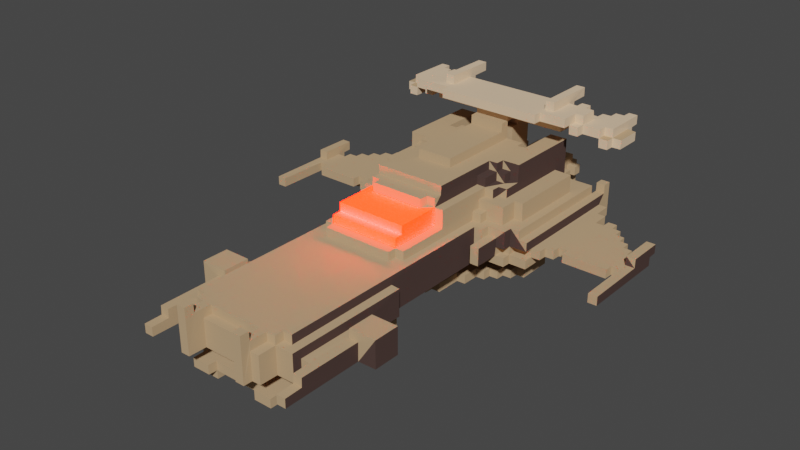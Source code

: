 # Source: vox-ship-blender.blend  (saved by Blender 3.1.7; exported with 4.5.12 LTS)
import bpy
from mathutils import Matrix  # noqa: F401  (used for matrix-valued properties, if any)

bpy.ops.wm.read_factory_settings(use_empty=True)
scene = bpy.context.scene
scene.name = 'Scene'

# ---- collections
col_collection = bpy.data.collections.new('Collection'); scene.collection.children.link(col_collection)
col_ship3_________vox = bpy.data.collections.new('ship3 — копия.vox'); scene.collection.children.link(col_ship3_________vox)

# ---- materials (node trees are filled in below, after node groups)
mat_voxel_mat249 = bpy.data.materials.new('Voxel_mat249')
mat_voxel_mat249.use_transparent_shadow = False
mat_voxel_mat249.diffuse_color = (0.5333, 0.3613, 0.2086, 255.0)
mat_voxel_mat253 = bpy.data.materials.new('Voxel_mat253')
mat_voxel_mat253.use_transparent_shadow = False
mat_voxel_mat253.diffuse_color = (0.08022, 0.05127, 0.04519, 255.0)
mat_voxel_mat250 = bpy.data.materials.new('Voxel_mat250')
mat_voxel_mat250.use_transparent_shadow = False
mat_voxel_mat250.diffuse_color = (0.7913, 0.5776, 0.3864, 255.0)
mat_voxel_mat251 = bpy.data.materials.new('Voxel_mat251')
mat_voxel_mat251.use_transparent_shadow = False
mat_voxel_mat251.diffuse_color = (0.2508, 0.2508, 0.2508, 255.0)
mat_voxel_mat241 = bpy.data.materials.new('Voxel_mat241')
mat_voxel_mat241.use_transparent_shadow = False
mat_voxel_mat241.diffuse_color = (40.46, 0.1661, 0.0, 255.0)

# ---- material node trees

# ---- world
world_world = bpy.data.worlds.new('World'); scene.world = world_world
world_world.use_nodes = True; world_world.node_tree.nodes.clear()
_N = world_world.node_tree.nodes; _L = world_world.node_tree.links
n0 = _N.new('ShaderNodeOutputWorld'); n0.name = 'World Output'; n0.location = (300, 300)
n1 = _N.new('ShaderNodeBackground'); n1.name = 'Background'; n1.location = (10, 300)
n1.inputs[0].default_value = (0.05088, 0.05088, 0.05088, 1.0)
_L.new(n1.outputs[0], n0.inputs[0])
n0.is_active_output = True
world_world.color = (0.05088, 0.05088, 0.05088)
world_world.use_sun_shadow = False
world_world.sun_shadow_jitter_overblur = 0.0

# ---- meshes
me_cube_5855 = bpy.data.meshes.new('Cube.5855')
me_cube_5855.from_pydata([(-26.5, -2.5, -24.5), (-26.5, -1.5, -24.5), (-26.5, -1.53, -34.55), (-26.5, -1.459, -31.46), (-26.5, -1.5, -35.5), (-26.5, -0.5, -31.5), (-26.5, -0.5, -35.5), (-25.5, -2.5, -34.5), (-26.5, -2.5, -34.5), (-25.46, -2.498, -33.54), (-25.5, -1.5, -35.5), (-20.5, -2.5, -38.5), (-19.5, -1.5, -38.5), (-19.5, -2.5, -38.5), (-20.5, -1.5, -38.5), (-18.5, -2.5, -39.5), (-18.5, -1.5, -39.5), (-17.55, -1.5, -39.53), (-17.5, -2.5, -41.5), (-17.54, -2.5, -39.55), (-16.65, -2.501, -37.18), (-17.5, -1.5, -41.5), (-16.54, -2.53, -41.54), (-16.5, 0.5, -43.5), (-16.53, -1.46, -41.54), (-16.5, 0.5, -42.5), (-15.5, 0.5, -42.5), (-16.5, -0.4727, -42.46), (-16.5, -3.5, -43.5), (-15.5, -3.5, -43.5), (-15.48, -3.499, -41.55), (-15.5, -0.4701, -42.45), (-15.49, -0.4701, -41.56), (-15.48, -0.341, -41.51), (-12.5, -3.5, -41.5), (-12.5, 0.5, -41.5), (-25.46, -2.497, -30.47), (-25.5, -2.5, -24.5), (-25.5, -1.545, -34.53), (-25.47, -1.463, -33.54), (-25.47, -1.501, -30.45), (-24.53, -1.5, -30.47), (-25.5, -1.5, -24.5), (-25.45, -1.476, -31.46), (-25.5, -0.5, -35.5), (-25.5, -0.5, -31.5), (-24.55, -2.499, -33.53), (-24.54, -2.498, -30.46), (-24.5, -2.5, -29.5), (-24.5, -2.5, -34.5), (-23.55, -1.501, -34.53), (-24.53, -1.501, -33.54), (-24.5, -1.5, -29.5), (-23.53, -2.498, -34.55), (-22.55, -2.523, -34.54), (-23.5, -1.5, -35.5), (-24.5, -1.5, -34.5), (-19.5, -1.5, -29.5), (-22.5, -3.5, -34.5), (-22.5, -2.5, -36.5), (-23.5, -2.5, -35.5), (-22.54, -2.499, -35.54), (-22.55, -2.523, -31.45), (-22.5, -3.5, -31.5), (-22.5, -1.5, -36.5), (-22.53, -1.501, -35.53), (-21.55, -3.498, -34.53), (-21.55, -2.521, -35.55), (-20.45, -2.527, -31.46), (-21.55, -1.5, -36.53), (-21.5, -3.5, -35.5), (-21.55, -2.56, -34.56), (-21.53, -2.497, -36.55), (-21.5, -2.5, -37.5), (-21.5, -1.5, -37.5), (-20.5, -3.5, -35.5), (-20.5, -3.5, -31.5), (-20.54, -2.501, -37.54), (-20.54, -1.502, -37.54), (-20.47, -2.536, -35.54), (-19.54, -2.522, -32.45), (-19.46, -2.5, -30.46), (-19.5, -2.5, -29.5), (-19.5, -3.5, -33.5), (-19.45, -2.498, -37.53), (-19.55, -2.529, -33.54), (-16.56, -2.559, -32.45), (-19.47, -1.501, -37.55), (-19.46, -1.501, -30.46), (-17.44, -1.501, -35.65), (-18.53, -1.5, -30.47), (-18.55, -3.496, -33.53), (-18.54, -2.498, -37.54), (-18.55, -2.564, -33.56), (-19.5, -3.5, -32.5), (-18.54, -2.499, -30.46), (-18.5, -2.5, -29.5), (-18.5, -1.5, -29.5), (-18.53, -1.501, -37.53), (-18.5, -3.5, -34.5), (-18.55, -2.522, -34.55), (-16.64, -2.497, -28.49), (-17.55, -1.502, -29.47), (-16.54, -3.5, -34.54), (-17.53, -2.5, -29.45), (-17.5, -2.5, -28.5), (-17.5, -1.5, -28.5), (-16.53, -3.499, -32.45), (-16.55, -2.562, -34.56), (-16.52, -2.499, -28.43), (-16.5, -2.5, -27.5), (-16.5, -0.5, -27.5), (-16.65, -1.505, -28.49), (-16.53, -1.498, -28.43), (-15.54, -0.4637, -27.5), (-12.45, -3.497, -40.53), (-14.54, -2.466, -27.47), (-16.5, -1.5, -27.5), (-14.5, -6.5, -30.5), (-14.5, -5.5, -30.5), (-14.5, -5.5, -34.5), (-13.54, -5.501, -30.46), (-13.54, -3.529, -32.45), (-12.54, -3.53, -31.45), (-14.53, -3.499, -27.45), (-14.56, -2.441, -28.45), (-14.55, -1.556, -28.44), (-14.54, -1.537, -27.47), (-14.5, 0.5, -26.5), (-14.54, 0.4998, -27.46), (-13.55, -6.499, -34.53), (-13.54, -6.538, -32.46), (-14.5, -6.5, -34.5), (-13.54, -3.523, -33.55), (-13.55, -2.443, -27.44), (-14.5, -2.5, -26.5), (-13.55, -1.554, -27.44), (-14.5, -1.5, -26.5), (-13.5, -7.5, -33.5), (-13.5, -7.5, -32.5), (-13.53, -5.501, -34.54), (-11.55, -6.499, -35.53), (-13.54, -6.526, -33.55), (-11.54, -6.524, -34.55), (-13.53, -6.5, -30.47), (-12.54, -6.526, -31.45), (-13.5, -6.5, -29.5), (-13.5, -5.5, -35.5), (-13.5, -6.5, -35.5), (-13.5, -5.5, -29.5), (-13.5, -4.5, -32.5), (-13.5, -4.5, -33.5), (-11.54, -3.53, -34.54), (-16.5, -3.5, -27.5), (-14.5, -3.5, -26.5), (-12.54, -3.498, -26.48), (-13.53, -2.482, -26.42), (-13.66, -2.52, -26.49), (-13.5, -2.5, -23.5), (-12.5, -2.535, -25.46), (-13.53, -1.543, -26.46), (-13.54, -0.4683, -26.46), (-12.5, -2.5, -23.5), (-16.5, -3.5, -7.5), (-16.5, -3.5, -4.5), (-16.5, -0.5, -4.5), (-14.54, -1.457, -7.528), (-16.5, -0.5, -7.5), (-14.5, -1.5, -8.5), (-14.53, -3.499, -7.548), (-13.45, -1.47, -7.546), (-14.53, -1.477, -4.463), (-14.5, -1.5, 2.5), (-14.5, -3.5, -8.5), (-14.54, -3.5, -4.458), (-13.46, -1.471, -4.457), (-13.5, -0.5, -7.5), (-13.5, -0.5, -4.5), (-11.53, -3.498, -40.55), (-11.54, 0.5333, -40.53), (-11.5, 0.5, -43.5), (-11.5, -0.5, -45.5), (-10.53, -0.5377, -44.45), (-11.5, 0.5, -44.5), (-11.5, -0.5, -44.5), (-9.471, -0.5479, -46.5), (-11.5, -3.5, -43.5), (-10.53, -0.5452, -45.54), (-10.54, 0.5386, -45.53), (-10.51, 0.6486, -43.51), (-6.542, -3.52, -41.55), (-10.5, -3.5, -46.5), (-9.5, -7.5, -38.5), (-9.5, -6.5, -40.5), (-9.498, -6.529, -38.54), (-9.5, -5.5, -40.5), (-8.548, -5.469, -38.54), (-9.5, -4.5, -38.5), (-8.536, -4.535, -38.5), (-9.457, -2.473, -46.5), (-7.5, -3.5, -46.5), (-10.52, -3.499, -43.55), (-9.448, -2.441, -45.56), (-8.557, -2.444, -45.55), (-9.441, -0.5505, -45.56), (-8.5, -6.5, -41.5), (-8.529, -6.499, -40.54), (-8.5, -5.5, -41.5), (-8.548, -5.503, -40.53), (-7.553, -5.48, -39.55), (-9.539, -3.527, -38.55), (-7.563, -3.563, -38.54), (-8.538, -2.462, -46.5), (-8.535, -0.5353, -46.5), (-8.558, -0.5585, -45.56), (-7.5, -7.5, -39.5), (-7.536, -7.497, -38.54), (-7.543, -6.526, -39.54), (-7.555, -6.554, -38.56), (-6.546, -5.5, -41.53), (-6.551, -5.478, -40.55), (-7.554, -5.438, -38.55), (-7.458, -3.5, -44.52), (-7.539, -3.529, -39.54), (-7.5, 0.5, -46.5), (-7.467, -0.5398, -45.54), (-7.444, -0.5555, -44.56), (-6.463, -0.5379, -44.54), (-6.5, -7.5, -41.5), (-6.537, -7.5, -39.54), (-6.5, -6.5, -42.5), (-6.531, -6.53, -41.54), (-6.554, -6.561, -39.56), (-6.5, -5.5, -42.5), (-6.545, -5.431, -39.55), (-6.5, -4.5, -41.5), (-6.5, -4.548, -40.53), (-6.549, -3.558, -39.56), (-6.475, 0.5479, -44.54), (-4.5, -7.5, -41.5), (-4.5, -5.5, -42.5), (-4.447, -5.476, -40.54), (-4.5, -4.5, -41.5), (-4.5, -6.5, -42.5), (-4.501, -4.529, -40.54), (-4.535, -0.5398, -44.53), (-4.464, -7.499, -39.54), (-3.5, -7.5, -39.5), (-4.467, -6.537, -41.53), (-2.5, -6.5, -41.5), (-4.444, -6.56, -39.55), (-4.459, -5.502, -41.54), (-2.5, -5.5, -41.5), (-4.452, -5.443, -39.56), (-3.468, -3.534, -39.54), (-4.462, -3.565, -39.56), (-4.5, -0.5, -45.5), (-3.5, 1.5, -45.5), (-3.464, -7.497, -38.54), (-1.5, -7.5, -38.5), (-3.463, -6.525, -39.54), (-3.444, -6.561, -38.55), (-1.501, -6.536, -38.54), (-3.45, -5.48, -39.55), (-3.444, -5.442, -38.55), (-2.454, -5.473, -38.55), (-3.431, -3.57, -38.52), (-3.5, -3.5, -46.5), (-3.536, -3.5, -44.54), (-3.53, -0.5378, -45.55), (-4.445, -3.518, -41.55), (-3.5, 0.5, -46.5), (-3.501, 0.5396, -45.54), (-3.557, -0.5559, -44.56), (-2.452, -6.499, -40.53), (-2.472, -5.501, -40.55), (-2.465, -4.534, -38.5), (-2.452, -2.442, -45.56), (-2.464, -0.5345, -46.5), (-2.443, -0.5571, -45.56), (-1.5, -6.5, -40.5), (-1.5, -5.5, -40.5), (-1.5, -4.5, -38.5), (-2.454, -2.472, -46.5), (-1.538, -2.462, -46.5), (-1.557, -2.444, -45.55), (-1.557, -0.5533, -45.56), (-0.5, -3.5, -46.5), (-1.528, -0.5442, -46.5), (-0.5, 0.5, -46.5), (-0.4696, -3.498, -43.55), (-1.46, -3.524, -38.54), (-0.4734, 0.5691, -43.49), (-0.46, -0.5299, -45.54), (0.5, -0.5, -45.5), (-0.473, -0.5479, -44.45), (0.5, -0.5, -44.5), (0.5, 0.5, -43.5), (-12.5, -7.5, -31.5), (-12.56, -6.55, -32.43), (-12.55, -6.497, -29.47), (-12.5, -6.5, -28.5), (-12.53, -5.501, -29.45), (-12.5, -5.5, -28.5), (-11.54, -5.502, -28.46), (-12.54, -4.497, -32.46), (-12.5, -4.5, -31.5), (-12.56, -3.552, -32.44), (-10.55, -3.561, -31.44), (-12.56, -2.556, -26.44), (-12.56, -0.4449, -26.45), (-12.54, 0.5004, -26.47), (-12.53, -0.4666, -25.46), (-11.5, -7.5, -34.5), (-11.53, -7.499, -33.55), (-12.53, -7.498, -32.47), (-11.5, -6.5, -36.5), (-11.56, -6.558, -33.55), (-11.54, -6.498, -28.46), (-11.5, -6.5, -27.5), (-10.56, -6.514, -30.44), (-11.53, -5.501, -35.54), (-11.5, -5.5, -36.5), (-11.5, -4.5, -34.5), (-11.53, -4.499, -33.55), (-10.53, -3.532, -37.55), (-11.56, -3.564, -33.55), (-10.5, -5.5, -37.5), (-10.53, -7.5, -34.55), (-10.53, -6.531, -36.55), (-10.55, -6.56, -31.44), (-10.54, -7.499, -31.46), (-10.54, -5.462, -36.54), (-10.56, -6.558, -34.55), (-10.5, -7.5, -30.5), (-9.562, -6.537, -30.44), (-10.54, -6.498, -27.46), (-11.5, -5.5, -27.5), (-10.53, -5.501, -27.47), (-10.5, -6.5, -25.5), (-9.556, -5.443, -36.55), (-10.5, -4.536, -36.54), (-9.535, -5.501, -25.47), (-10.5, -5.5, -25.5), (-10.53, -4.537, -34.54), (-10.54, -4.528, -31.46), (-10.56, -3.561, -34.56), (-10.55, -3.519, -30.46), (-10.5, -7.5, -37.5), (-9.541, -6.53, -27.45), (-10.54, -5.489, -31.44), (-10.5, -4.5, -37.5), (-9.556, -4.556, -36.56), (-10.5, -4.5, -30.5), (-9.533, -4.499, -30.47), (-9.557, -3.564, -37.55), (-9.554, -3.555, -30.44), (-9.542, -7.499, -37.54), (-9.5, -7.5, -27.5), (-8.541, -6.529, -25.46), (-9.529, -5.463, -37.54), (-8.55, -5.441, -37.56), (-9.535, -4.534, -37.54), (-8.532, -5.464, -30.46), (-9.548, -3.521, -27.45), (-7.554, -4.516, -27.45), (-8.55, -4.525, -30.45), (-9.5, -4.5, -27.5), (-8.559, -3.56, -27.45), (-8.528, -7.499, -27.45), (-8.557, -6.558, -27.44), (-8.56, -5.44, -31.45), (-8.548, -4.558, -31.44), (-7.535, -5.466, -27.46), (-8.555, -4.557, -37.56), (-8.528, -4.499, -27.45), (-8.5, -4.5, -25.5), (-5.825, -7.5, -35.61), (-7.561, -5.445, -30.44), (-7.553, -4.562, -30.45), (-1.465, -7.5, -30.47), (-6.557, -5.442, -27.44), (-6.585, -4.579, -27.47), (-6.543, -4.529, -27.37), (-6.523, -4.54, -20.45), (-7.529, -4.499, -25.45), (-6.55, -7.499, -24.47), (-4.44, -5.445, -27.45), (-4.445, -4.554, -27.44), (-4.473, -4.539, -20.45), (-3.447, -4.523, -27.46), (-9.528, -7.5, -30.45), (-3.453, -4.557, -30.44), (-2.457, -5.481, -30.44), (-3.455, -5.473, -27.45), (-3.443, -5.443, -30.45), (-2.472, -7.5, -27.45), (-2.439, -6.559, -27.45), (-2.448, -5.441, -37.56), (-2.445, -4.563, -31.45), (-2.451, -4.519, -30.46), (-2.444, -4.557, -37.56), (-2.465, -4.499, -27.47), (-2.441, -3.558, -27.44), (-1.467, -7.5, -37.55), (-1.5, -7.5, -27.5), (-1.461, -6.521, -27.45), (-1.469, -5.466, -37.54), (-2.446, -5.438, -31.45), (-0.4455, -5.482, -31.45), (-1.465, -4.534, -37.54), (-0.4658, -4.527, -31.46), (-1.5, -4.5, -27.5), (-1.466, -3.532, -27.47), (-0.5, -7.5, -37.5), (-0.5, -7.5, -30.5), (-1.441, -6.558, -30.44), (-0.4525, -6.521, -30.46), (-0.5, -5.5, -37.5), (-1.452, -5.443, -36.56), (-0.4688, -5.466, -36.54), (-0.5, -4.5, -37.5), (-1.442, -4.558, -36.55), (-0.5012, -4.53, -36.55), (-1.466, -4.498, -30.46), (-0.4681, -3.536, -30.47), (-1.446, -3.556, -37.56), (-1.442, -3.558, -30.44), (-0.4705, -7.497, -34.55), (-0.4703, -7.501, -31.45), (-0.4557, -6.528, -36.53), (-0.4412, -6.558, -34.55), (-0.4424, -6.558, -31.45), (-0.4664, -6.499, -27.47), (0.5, -6.5, -27.5), (0.5, -5.5, -36.5), (0.5, -6.5, -36.5), (-0.4587, -5.502, -27.46), (0.5, -5.5, -27.5), (-0.468, -4.531, -34.54), (0.5, -4.5, -34.5), (-0.4385, -3.56, -31.45), (1.5, -4.5, -31.5), (-0.5, -4.5, -30.5), (-0.4443, -3.561, -34.55), (1.546, -3.52, -31.45), (-12.5, -3.5, -25.5), (-12.45, -0.4604, -25.47), (-12.5, -0.5, -23.5), (-11.55, 0.4989, -25.47), (-13.5, -0.5, -23.5), (-11.53, -3.5, -25.47), (-8.543, -3.527, -25.45), (-11.53, -0.4568, -12.55), (-10.5, -5.5, -14.5), (-7.539, -3.529, -15.55), (-8.546, -3.522, -12.55), (-9.538, -6.499, -25.46), (-6.526, -3.532, -18.46), (-9.5, -6.5, -22.5), (-7.54, -6.523, -24.46), (-10.5, -6.5, -14.5), (-9.5, -5.5, -22.5), (-8.53, -6.5, -22.45), (-8.543, -5.501, -22.47), (-8.5, -7.5, -25.5), (-7.533, -7.498, -25.47), (-7.5, -7.5, -24.5), (-7.555, -6.555, -25.44), (-6.553, -6.554, -24.44), (-8.5, -5.5, -21.5), (-7.565, -3.556, -25.45), (-7.5, -4.5, -20.5), (-7.539, -3.524, -20.45), (-7.5, -4.5, -15.5), (-7.53, -4.498, -12.55), (-6.5, -7.5, -22.5), (-6.545, -6.529, -22.46), (-6.64, -5.502, -21.49), (-6.525, -5.5, -21.43), (-6.5, -5.5, -19.5), (-6.499, -4.545, -19.47), (-6.5, -5.5, -15.5), (-6.533, -5.464, -14.53), (-6.538, -5.536, -14.53), (-6.557, -3.559, -20.45), (-6.5, -4.5, -18.5), (-6.558, -3.563, -15.55), (-5.5, -7.5, -22.5), (-8.5, -6.5, -21.5), (-0.5, -6.5, -14.5), (-4.5, -5.5, -19.5), (-4.5, -4.528, -19.46), (-4.5, -5.5, -15.5), (-4.5, -4.5, -18.5), (-6.5, -4.5, -17.5), (-6.53, -4.537, -15.54), (-4.468, -4.536, -15.54), (-4.469, -3.525, -18.45), (-6.54, -3.525, -17.55), (-4.461, -3.534, -17.53), (-3.452, -7.501, -25.47), (-5.471, -7.498, -24.45), (-5.463, -6.539, -22.45), (-3.5, -7.5, -24.5), (-5.436, -6.554, -24.45), (-3.453, -6.528, -24.46), (-2.46, -6.498, -22.46), (-4.5, -4.5, -17.5), (-4.463, -5.498, -21.46), (-2.5, -5.5, -21.5), (-4.466, -5.545, -14.53), (-4.459, -5.468, -14.53), (-3.5, -4.5, -20.5), (-4.446, -4.557, -10.56), (-4.446, -3.561, -15.55), (-4.446, -3.559, -20.44), (-3.455, -3.529, -15.55), (-3.452, -6.556, -25.44), (-0.5, -5.5, -14.5), (-2.5, -4.5, -25.5), (-3.456, -3.53, -20.46), (-3.453, -4.518, -10.55), (-3.5, -4.5, -15.5), (-3.453, -4.495, -12.53), (-3.447, -3.56, -25.44), (-3.453, -4.499, -25.47), (-2.462, -3.538, -12.54), (-2.454, -6.516, -25.46), (-2.5, -7.5, -25.5), (-2.5, -6.5, -21.5), (-2.467, -5.501, -22.47), (-2.46, -3.519, -25.46), (-1.467, -6.499, -25.47), (-1.5, -6.5, -22.5), (-1.5, -5.5, -22.5), (-1.461, -5.501, -25.46), (-0.5, -5.5, -25.5), (-0.5, -6.5, -25.5), (-0.4658, -5.5, -10.53), (-12.53, -3.5, -8.544), (-9.555, -3.518, -11.56), (-12.54, -1.472, -8.535), (-12.5, -0.5, -12.5), (-12.5, -3.5, -12.5), (-12.5, -0.5, 1.5), (-11.5, -6.5, -6.5), (-11.5, -5.5, -10.5), (-10.45, -6.497, -2.53), (-11.5, -6.5, 0.5), (-11.5, -6.5, -10.5), (-11.5, -6.5, -4.5), (-11.5, -5.5, -6.5), (-10.5, -6.5, -4.5), (-10.47, -5.501, -2.534), (-11.5, -5.5, 0.5), (-11.55, -3.499, -12.53), (-11.5, 0.5, 0.5), (-10.54, -6.5, -10.54), (-10.53, -5.501, -10.53), (-10.5, -5.5, -5.5), (-10.29, -5.5, -7.476), (-10.54, -5.501, -6.461), (-10.5, -5.5, -4.5), (-11.5, -5.5, -4.5), (-9.54, -6.519, -7.455), (-10.53, -6.498, -6.466), (-10.5, -6.5, -5.5), (-9.54, -6.532, 1.545), (-9.546, -3.521, -0.5464), (-9.5, -7.5, -7.5), (-9.5, -7.5, -11.5), (-8.527, -7.497, -7.462), (-9.5, -7.5, -0.5), (-9.552, -6.524, -11.55), (-9.537, -6.499, -5.461), (-9.5, -6.5, -4.5), (-9.534, -5.5, -5.465), (-9.5, -5.5, -4.5), (-9.5, -4.5, -11.5), (-7.541, -4.519, -10.56), (-9.5, -4.5, -7.5), (-9.545, -3.518, -7.458), (-8.5, -7.5, -12.5), (-8.539, -6.536, -12.54), (-2.5, -7.5, -12.5), (-8.53, -7.499, -11.55), (-8.511, -6.518, -2.66), (-7.548, -7.528, -2.457), (-8.528, -7.499, -0.5399), (-8.556, -6.565, -11.55), (-8.553, -6.561, -7.444), (-8.581, -6.488, -4.475), (-8.522, -6.523, -4.418), (-8.564, -6.501, -2.525), (-8.555, -6.561, -0.5556), (-7.543, -5.466, -10.53), (-8.5, -4.5, -12.5), (-8.529, -4.497, -11.55), (-8.547, -4.497, -7.472), (-8.535, -4.499, -0.5342), (-8.557, -3.564, -11.55), (-8.551, -3.548, -7.433), (-8.554, -3.563, -0.5544), (-7.5, -9.5, -2.5), (-2.458, -6.529, -12.55), (-7.562, -6.452, -4.442), (-7.551, -6.439, -2.558), (-7.542, -5.478, -4.469), (-7.53, -5.467, -2.539), (-7.536, -4.53, -2.453), (-7.56, -3.56, -12.55), (-7.5, -9.5, -10.5), (-6.5, -9.5, -2.5), (-7.543, -7.523, -10.55), (-6.437, -7.554, -3.451), (-6.467, -7.534, -2.461), (-6.443, -6.442, -3.442), (-6.443, -6.448, -2.556), (-6.5, -4.652, -3.349), (-6.459, -5.465, -2.499), (-6.551, -5.443, -10.56), (-6.46, -4.529, -2.465), (-7.535, -5.467, -2.465), (-6.569, -4.545, -10.55), (-6.419, -4.543, -3.45), (-3.5, -9.5, -10.5), (-4.539, -7.524, -2.446), (-4.558, -6.448, -3.447), (-4.557, -6.44, -2.555), (-4.533, -5.476, -2.533), (-4.552, -4.56, -3.439), (-4.541, -4.525, -2.456), (-6.471, -9.499, -3.453), (-3.448, -7.522, -10.55), (-4.533, -9.5, -3.465), (-3.468, -7.536, -2.47), (-4.555, -7.555, -3.438), (-4.435, -5.446, -10.55), (-4.524, -5.443, -2.47), (-3.5, -9.5, -2.5), (-4.5, -9.5, -2.5), (-3.452, -6.45, -2.567), (-3.467, -5.47, -4.463), (-3.443, -6.441, -4.443), (-3.449, -5.477, -10.55), (-3.463, -4.54, -2.456), (-3.46, -5.46, -2.501), (-3.446, -3.558, -12.56), (-2.467, -7.499, -11.53), (-2.465, -7.499, -7.466), (-2.478, -7.499, -0.5476), (-2.44, -6.556, -11.56), (-2.445, -6.561, -7.447), (-2.463, -6.467, -4.466), (-2.469, -6.455, -2.527), (-2.467, -6.534, -2.536), (-2.438, -6.557, -0.5491), (-1.5, -5.5, -4.5), (-2.5, -4.5, -12.5), (-2.468, -4.499, -11.53), (-2.465, -4.5, -7.466), (-2.461, -4.498, -0.5406), (-2.535, -4.5, 0.5362), (-2.44, -3.557, -11.56), (-2.442, -3.554, -7.445), (-2.445, -3.562, -0.5522), (-1.453, -6.53, -11.54), (-2.472, -6.532, -4.462), (-1.5, -7.5, -7.5), (-1.454, -6.522, -7.462), (-1.461, -6.5, -5.463), (-1.5, -6.5, -4.5), (-1.5, -4.5, -11.5), (-1.5, -4.5, -7.5), (-1.453, -3.521, -7.461), (-1.5, -7.5, -11.5), (-0.5, -6.5, -5.5), (-1.448, -6.521, -0.5524), (-1.466, -5.501, -5.465), (-0.5, -5.5, -5.5), (-1.454, -3.528, -11.54), (-0.463, -6.499, -10.54), (0.5, -6.5, -10.5), (-0.4597, -6.499, -6.462), (-0.5, -6.5, -4.5), (-0.5461, -6.498, -2.528), (-0.5339, -5.5, -2.532), (0.5, -6.5, 0.5), (0.5, -5.5, -10.5), (0.5, -5.5, -4.5), (-0.5, -5.5, -4.5), (0.5, -5.5, 0.5), (-14.5, -2.5, 4.5), (-14.5, -3.5, 4.5), (-13.5, -3.5, 4.5), (-13.46, -1.502, 0.5351), (-13.48, -3.5, 0.5501), (-13.5, -2.458, 2.528), (-13.5, -2.5, 4.5), (-14.5, -2.47, 2.543), (-13.5, -1.5, 2.5), (-12.54, -3.5, 0.5362), (-10.54, -0.4657, 1.536), (-12.54, -1.473, 0.5381), (-12.5, -3.5, 1.5), (-11.54, -0.4704, 0.5491), (-9.553, -6.518, -0.5498), (-10.54, -6.497, 0.5408), (-10.5, -6.5, 2.5), (-10.53, -5.5, 0.5337), (-10.53, -3.498, 1.547), (-10.5, -3.5, 3.5), (-10.5, -0.5, 3.5), (-10.56, -0.4366, 0.5487), (-10.53, 0.4991, 0.5479), (-10.5, 0.5, 1.5), (-9.55, -3.519, 1.549), (-9.535, -3.497, 3.536), (-9.562, -0.4415, 1.55), (-9.528, 0.4998, 1.548), (-9.53, -0.4585, 3.542), (-9.5, -7.5, 1.5), (-8.463, -6.535, 1.536), (-8.5, -6.5, 2.5), (-10.5, -5.5, 2.5), (-8.5, -5.5, 2.5), (-9.5, -4.5, -0.5), (-9.5, -3.5, 4.5), (-9.5, 1.5, 4.5), (-8.5, 1.5, 4.5), (-8.471, -7.499, 0.5492), (-8.5, -7.5, 1.5), (-8.435, -6.553, 0.5497), (-9.5, -4.5, 1.5), (-8.47, -4.499, 0.5494), (-8.5, -4.5, 1.5), (-8.465, -3.526, 1.543), (-8.438, -3.561, 0.5475), (-8.5, -3.5, 4.5), (-8.477, 0.4982, 1.548), (-8.47, -0.4557, 2.543), (-8.44, -0.4413, 1.552), (-8.464, -5.501, 1.536), (-2.53, -0.4518, 2.542), (-8.459, -3.5, 2.538), (-2.545, -3.499, 2.53), (-2.537, -3.527, 1.55), (-2.535, -7.499, 0.5362), (-2.536, -6.534, 1.536), (-2.556, -6.558, 0.5578), (-2.5, -6.5, 2.5), (-2.528, -5.501, 1.546), (-2.5, -5.5, 2.5), (-2.558, -3.552, 0.5606), (-2.5, -3.5, 4.5), (-2.5, 1.5, 4.5), (-1.5, 1.5, 4.5), (-2.559, -0.4498, 1.561), (-2.5, 0.5384, 3.458), (-1.5, -7.5, 1.5), (-1.5, -7.5, -0.5), (-1.465, -6.532, 1.535), (-2.5, -7.5, 1.5), (-0.5, -6.5, 2.5), (-0.5, -5.5, 2.5), (-1.454, -3.522, 1.541), (-2.5, -4.5, 1.5), (-1.5, -4.5, -0.5), (-1.5, -3.5, 4.5), (-0.4712, -6.498, 0.5451), (-1.5, -4.5, 1.5), (-1.46, -3.499, 3.537), (-1.461, 0.499, 1.539), (-0.4644, -0.4658, 1.54), (-1.473, -0.4501, 3.538), (-1.446, -0.4418, 1.554), (-0.4546, -5.5, 0.5275), (-0.4534, -3.498, 1.528), (1.5, -3.5, 1.5), (-0.5, -3.5, 3.5), (-0.5, -0.5, 3.5), (-0.4483, -0.4385, 0.5543), (-0.4615, 0.4989, 0.5381), (-19.5, 7.5, -42.5), (-18.53, 6.501, -42.55), (-19.5, 6.5, -39.5), (-19.5, 7.5, -39.5), (-19.5, 6.5, -42.5), (-18.54, 7.537, -39.47), (-18.5, 7.5, -44.5), (-18.5, 7.464, -43.54), (-18.5, 8.5, -39.5), (-17.54, 7.536, -38.5), (-18.5, 6.5, -38.5), (-18.53, 7.54, -42.54), (-17.5, 6.5, -43.5), (-18.5, 7.5, -38.5), (-17.5, 6.5, -38.5), (-17.5, 7.5, -44.5), (-18.5, 6.5, -43.5), (-17.56, 7.556, -39.44), (-17.54, 8.497, -39.46), (-18.5, 8.5, -44.5), (-17.5, 8.5, -44.5), (-18.54, 6.502, -39.46), (-17.46, 7.463, -43.54), (-17.46, 8.5, -43.54), (-16.5, 8.5, -43.5), (-16.5, 7.5, -43.5), (-17.45, 7.482, -38.5), (-15.54, 8.531, -38.47), (-17.5, 8.5, -38.5), (-15.5, 0.5, -43.5), (-16.46, 8.498, -42.54), (-16.46, 7.5, -42.54), (-15.5, 7.5, -42.5), (-15.54, 8.518, -40.55), (-15.45, 8.497, -41.52), (-15.47, 7.501, -41.55), (-15.53, 7.502, -38.45), (-15.5, 8.5, -42.5), (-15.5, 9.5, -40.5), (-15.5, 9.5, -38.5), (-14.54, 9.498, -38.46), (-15.5, 0.5, -41.5), (-12.53, 0.533, -40.53), (-14.5, 2.5, -38.5), (-14.5, 7.5, -41.5), (-14.54, 8.527, -41.5), (-14.45, 8.466, -41.5), (-14.56, 8.556, -40.56), (-14.5, 9.5, -41.5), (-14.53, 9.497, -40.55), (-14.49, 8.473, -37.45), (-14.56, 8.555, -38.45), (-13.5, 8.5, -41.5), (-13.53, 0.5299, -39.54), (-13.56, 0.5578, -38.56), (-13.55, 8.479, -39.55), (-13.55, 8.473, -37.46), (-13.5, 9.5, -41.5), (-13.53, 1.533, -38.53), (-13.5, 1.5, -39.5), (-13.5, 7.5, -39.5), (-13.46, 8.502, -40.54), (-12.54, 8.504, -40.53), (-13.46, 9.497, -40.54), (-15.5, 0.5, -27.5), (-15.5, 7.5, -37.5), (-14.54, 8.532, -37.47), (-14.53, 0.5374, -38.53), (-14.55, 0.525, -29.45), (-14.5, 2.5, -29.5), (-15.5, 8.5, -37.5), (-14.5, 7.5, -37.5), (-13.56, 0.5513, -29.44), (-14.5, 8.5, -36.5), (-14.5, 9.5, -36.5), (-13.54, 0.5295, -27.46), (-13.53, 2.498, -29.45), (-13.5, 2.5, -27.5), (-11.54, 8.501, -36.47), (-12.47, 0.5361, -40.53), (-12.56, 0.5591, -39.55), (-12.53, 1.538, -39.55), (-10.5, 1.574, -40.52), (-12.55, 1.554, -38.56), (-12.5, 5.5, -40.5), (-12.52, 2.552, -38.54), (-12.5, 8.5, -41.5), (-12.5, 9.467, -41.53), (-12.5, 9.5, -43.5), (-12.52, 9.554, -40.55), (-12.54, 9.533, -37.45), (-11.5, 9.5, -43.5), (-12.5, 10.5, -43.5), (-11.45, 8.503, -40.53), (-11.5, 8.5, -41.5), (-11.42, 8.5, -40.18), (-11.5, 9.458, -41.54), (-11.5, 10.5, -43.5), (-11.48, 9.545, -40.53), (-11.5, 0.5, -45.5), (-10.5, 1.5, -45.5), (-10.53, 0.5382, -44.46), (-10.57, 0.5275, -43.5), (-10.5, 1.5, -42.5), (-10.56, 0.5584, -40.56), (-10.49, 1.508, -40.65), (-10.44, 1.555, -38.56), (-10.5, 5.5, -40.5), (-10.47, 3.537, -38.54), (-7.527, 8.466, -40.5), (-10.5, 0.5, -46.5), (-9.464, 0.5287, -45.55), (-10.54, 0.5239, -42.55), (-9.559, 0.5541, -43.44), (-9.55, 0.5589, -42.56), (-9.565, 1.521, -42.53), (-9.5, 1.5, -45.5), (-9.499, 1.525, -44.57), (-10.5, 1.5, -43.5), (-9.535, 1.545, -43.46), (-9.539, 1.533, -39.53), (-9.558, 1.551, -38.56), (-9.536, 3.523, -37.55), (-9.446, 0.5606, -44.56), (-7.563, 0.5531, -44.55), (-6.455, 1.526, -42.46), (-9.531, 1.538, -42.47), (-9.494, 1.649, -44.51), (-9.5, 2.5, -44.5), (-9.5, 2.5, -42.5), (-6.5, 2.5, -42.5), (-9.5, 3.5, -39.5), (-9.53, 3.499, -38.55), (-7.551, 7.474, -38.46), (-7.55, 2.451, -39.53), (-6.5, 2.5, -44.5), (-7.5, 0.523, -45.57), (-7.492, 0.6485, -45.51), (-6.5, -0.5, -45.5), (-6.5, 1.5, -45.5), (-7.5, 1.5, -45.5), (-7.535, 1.543, -44.53), (-7.53, 3.528, -39.55), (-7.519, 7.452, -39.56), (-7.498, 6.53, -38.45), (-7.558, 8.441, -39.55), (-6.438, 0.5472, -42.56), (-6.477, 1.538, -42.54), (-6.502, 1.53, -44.55), (-7.5, 2.5, -40.5), (-6.459, 6.545, -38.47), (-3.462, 7.471, -38.47), (-4.557, 0.5644, -42.55), (-3.5, 2.5, -40.5), (-4.527, 0.5401, -44.55), (-4.577, 1.522, -42.49), (-4.506, 1.669, -42.53), (-4.5, 1.5, -45.5), (-4.5, 1.539, -44.54), (-4.54, 6.539, -38.47), (-3.445, 0.5554, -44.56), (-3.46, 1.54, -44.53), (-1.565, 0.548, -44.55), (-0.5055, 1.515, -40.58), (-4.5, 2.5, -42.5), (-3.452, 2.462, -39.53), (-3.477, 3.526, -39.55), (-1.5, 3.5, -39.5), (-3.442, 3.558, -37.56), (-3.463, 7.46, -39.54), (2.5, 7.5, -39.5), (-3.463, 8.464, -40.5), (-3.445, 8.443, -39.56), (-1.501, 1.569, -44.52), (-4.5, 2.5, -44.5), (-1.5, 2.5, -42.5), (0.448, 8.501, -40.52), (-1.538, 0.5316, -45.54), (-1.465, 1.538, -39.53), (-1.5, 2.5, -44.5), (-0.467, 0.5376, -45.54), (-1.5, 1.5, -45.5), (-0.5, 1.5, -45.5), (-1.483, 1.512, -44.66), (-1.449, 0.5517, -42.56), (-1.474, 1.544, -43.45), (-1.436, 0.5558, -43.45), (-0.4617, 0.5269, -42.55), (-0.5, 1.5, -43.5), (-1.429, 1.532, -42.49), (-0.5, 1.5, -42.5), (-1.445, 1.555, -38.56), (-1.487, 1.645, -42.51), (-1.464, 3.499, -38.54), (-0.4744, 0.5371, -44.46), (0.5, 0.5, -44.5), (-0.3367, 0.5099, -43.48), (-0.4463, 0.5605, -40.56), (0.5477, 0.5445, -40.53), (-0.5603, 1.557, -38.55), (-0.4822, 1.665, -40.51), (-0.5291, 3.533, -38.55), (-12.5, 5.5, -31.5), (-12.5, 3.528, -31.46), (-12.5, 3.5, -29.5), (-10.46, 5.498, -35.54), (-11.44, 9.523, -37.46), (-12.5, 10.5, -37.5), (-11.56, 0.5595, -27.44), (-11.54, 1.547, -27.47), (-11.54, 0.5314, -26.46), (-11.5, 1.5, -26.5), (-10.56, 0.5438, -26.44), (-11.54, 2.533, -28.46), (-11.54, 3.499, -29.46), (-11.56, 2.556, -29.44), (-11.5, 3.5, -28.5), (-12.55, 2.525, -29.46), (-11.56, 3.556, -31.44), (-11.54, 4.537, -31.47), (-11.55, 3.525, -30.45), (-11.5, 4.5, -30.5), (-11.53, 9.498, -36.45), (-11.5, 10.5, -37.5), (-10.53, 1.549, -26.46), (-10.56, 1.549, -27.44), (-10.52, 2.543, -27.46), (-10.56, 2.558, -28.44), (-10.54, 3.529, -28.46), (-10.44, 3.548, -36.56), (-10.55, 3.558, -30.44), (-10.5, 4.5, -28.5), (-10.5, 3.5, -21.5), (-10.44, 4.559, -35.56), (-10.55, 4.554, -31.44), (-10.53, 5.5, -31.47), (-10.54, 4.532, -30.46), (-10.5, 5.5, -30.5), (-13.5, 7.5, -37.5), (0.5, 9.5, -35.5), (-10.46, 4.532, -36.54), (-9.56, 3.561, -36.55), (-9.557, 3.559, -28.45), (-9.528, 4.543, -28.46), (-9.564, 4.553, -35.55), (-9.559, 4.56, -30.45), (-9.53, 5.5, -30.45), (-7.546, 8.475, -36.45), (-9.5, 4.5, -37.5), (-9.535, 4.533, -36.54), (-9.5, 5.5, -36.5), (-9.53, 5.497, -35.55), (-9.5, 5.5, -22.5), (-11.5, 9.5, -35.5), (-7.549, 7.502, -37.47), (-7.562, 3.559, -37.55), (-7.569, 4.525, -37.5), (-7.512, 4.656, -37.51), (-7.5, 6.5, -37.5), (-3.461, 5.534, -26.46), (-7.544, 5.527, -26.45), (-7.497, 6.542, -35.46), (-7.5, 6.5, -26.5), (-7.499, 7.536, -36.46), (-7.498, 7.467, -36.53), (-7.543, 8.438, -37.44), (-11.5, 8.5, -35.5), (-6.465, 5.536, -37.5), (-6.5, 6.5, -37.5), (-6.44, 5.559, -38.45), (-4.558, 5.55, -38.44), (-7.529, 5.528, -36.5), (-3.5, 7.539, -36.46), (-7.5, 7.5, -35.5), (-4.528, 5.548, -37.5), (-3.5, 6.5, -26.5), (-3.501, 6.534, -35.47), (-3.5, 7.5, -35.5), (-4.5, 6.5, -37.5), (-3.471, 7.501, -37.46), (0.5, 8.5, -35.5), (-3.469, 4.53, -37.53), (-1.464, 3.526, -37.54), (-1.5, 4.5, -37.5), (-3.468, 4.542, -37.47), (-3.47, 5.529, -36.5), (-3.501, 6.54, -38.46), (-3.5, 6.5, -37.5), (-3.5, 7.454, -36.53), (2.5, 7.5, -37.5), (-3.472, 8.423, -37.41), (-3.377, 8.484, -37.44), (-3.451, 8.472, -36.46), (-1.5, 5.5, -36.5), (-1.444, 3.554, -36.56), (-1.464, 4.532, -36.54), (-0.5617, 3.559, -36.55), (-1.473, 3.536, -21.46), (-1.477, 4.54, -28.45), (-1.441, 3.557, -28.45), (-1.442, 4.559, -35.55), (-1.464, 5.497, -35.54), (-0.5643, 4.553, -35.55), (-1.465, 5.498, -30.46), (-1.444, 4.56, -30.45), (-0.5, 4.5, -28.5), (-0.53, 5.499, -35.55), (-2.145, 5.5, -31.87), (0.5481, 0.5295, -26.45), (0.5, 1.5, -26.5), (-0.4504, 0.5536, -26.44), (-0.4731, 1.543, -26.45), (-0.443, 1.557, -27.44), (0.5414, 1.539, -27.47), (2.5, 2.5, -27.5), (-0.471, 2.544, -27.46), (-0.4432, 2.557, -28.44), (0.5417, 2.53, -28.46), (-0.5241, 4.548, -36.55), (-0.4598, 4.534, -30.47), (0.5508, 3.526, -30.46), (-0.4617, 3.531, -28.46), (-0.4504, 3.559, -30.44), (-0.5, 3.5, -21.5), (-0.448, 4.556, -31.44), (-0.4515, 5.498, -31.47), (0.5421, 4.548, -31.47), (-0.5, 5.5, -30.5), (0.5, 4.5, -30.5), (-12.5, 0.5, -25.5), (-11.5, 0.5, -14.96), (-10.5, 0.65, -23.45), (-10.54, 0.5294, -15.45), (-10.5, 1.529, -21.46), (-10.5, 1.5, -15.5), (-9.56, 0.559, -15.45), (-9.538, 1.535, -15.47), (-9.534, 3.532, -21.46), (-9.551, 0.513, -14.44), (-9.535, 1.566, -21.44), (-9.5, 2.5, -15.5), (-9.498, 2.534, -16.47), (-9.498, 4.536, -22.46), (-9.5, 3.5, -16.5), (-8.551, 3.561, -21.45), (-9.5, 4.5, -21.5), (-8.551, 3.527, -20.45), (-1.502, 2.542, -16.46), (-2.467, 3.542, -20.47), (-9.5, 1.5, -14.5), (-1.5, 5.5, -22.5), (-2.5, 4.5, -20.5), (-8.5, 4.5, -20.5), (-1.462, 0.5316, -14.46), (-1.5, 2.5, -15.5), (-8.542, 4.498, -21.46), (-2.443, 3.557, -21.44), (-2.465, 4.498, -21.47), (-1.5, 1.5, -14.5), (-1.5, 3.5, -16.5), (-1.5, 4.5, -21.5), (-1.443, 0.5595, -15.44), (-0.4628, 0.5315, -15.46), (-1.47, 1.536, -15.46), (-0.5003, 1.534, -21.46), (-1.445, 1.556, -21.44), (-1.501, 4.522, -22.45), (-0.5, 1.5, -15.5), (-0.5, 0.5, 1.5), (-9.5, 0.5388, 3.461), (-9.5, 1.5, 3.5), (-8.5, 0.5318, 3.468), (-8.5, 1.5, 3.5), (-2.533, 0.4997, 1.533), (-2.5, 1.5, 3.5), (-1.5, 0.5256, 3.465), (-1.5, 1.5, 3.5), (0.5383, -3.5, -40.54), (0.5, -3.5, -43.5), (1.466, 0.5381, -40.53), (5.538, -3.5, -34.54), (1.458, -3.497, -40.54), (1.5, 0.5, -41.5), (1.5, -3.5, -41.5), (4.5, 0.5, -41.5), (0.5327, -3.533, -34.55), (4.452, -3.496, -41.53), (4.5, 0.5, -43.5), (4.5, -0.4621, -41.54), (4.5, -0.4709, -42.46), (5.497, -0.4716, -42.46), (4.544, -0.4712, -27.5), (5.5, -3.5, -43.5), (5.542, -2.532, -41.53), (5.531, -1.475, -41.55), (4.5, -3.5, -43.5), (5.539, -1.477, -28.47), (5.5, 0.5, -43.5), (4.5, 0.5, -42.5), (5.5, 0.5, -42.5), (6.5, -2.5, -41.5), (6.5, -1.5, -41.5), (5.811, -1.5, -38.9), (6.533, -2.5, -39.55), (6.545, -1.5, -39.53), (7.5, -2.5, -39.5), (7.5, -1.5, -39.5), (8.5, -2.5, -38.5), (8.5, -1.5, -38.5), (9.5, -2.5, -38.5), (9.5, -1.5, -38.5), (0.529, -7.498, -33.55), (2.5, -7.5, -33.5), (0.5478, -6.498, -35.53), (0.5403, -6.533, -34.55), (0.5, -7.5, -34.5), (0.5581, -6.562, -33.55), (0.5289, -6.497, -28.45), (0.5277, -5.501, -35.55), (2.5, -5.5, -35.5), (0.545, -5.501, -28.47), (1.5, -5.5, -28.5), (0.529, -4.498, -33.55), (2.5, -4.5, -33.5), (0.5577, -3.563, -33.55), (0.5504, -3.499, -25.48), (1.53, -7.499, -32.45), (1.5, -7.5, -31.5), (1.558, -6.558, -32.45), (1.541, -6.527, -31.45), (1.545, -6.499, -29.47), (1.5, -6.5, -28.5), (1.528, -5.502, -29.46), (1.53, -4.498, -32.45), (-0.4693, -3.534, -37.54), (1.561, -3.56, -32.45), (1.535, -3.499, -26.46), (1.5, -3.5, -25.5), (1.556, -2.561, -26.45), (1.535, 0.499, -26.47), (2.5, -6.5, -35.5), (2.548, -6.499, -34.53), (2.546, -6.524, -32.45), (2.5, -5.5, -29.5), (2.546, -3.522, -32.45), (2.565, -2.499, -26.47), (2.509, -2.49, -26.35), (2.544, -0.4663, -26.46), (3.5, 0.5, -26.5), (1.556, -0.4432, -26.44), (2.5, -7.5, -32.5), (3.5, -6.5, -34.5), (2.551, -6.519, -33.56), (2.548, -6.498, -30.47), (2.5, -6.5, -29.5), (2.528, -5.501, -34.54), (2.529, -5.502, -30.46), (3.5, -6.5, -30.5), (3.5, -5.5, -30.5), (2.5, -4.5, -32.5), (2.541, -3.536, -33.54), (3.5, -2.5, -26.5), (2.5, -2.5, -23.5), (2.556, -1.561, -27.45), (2.532, -1.537, -26.45), (2.56, -2.444, -27.45), (3.535, -1.534, -27.46), (3.5, -1.5, -26.5), (3.5, -5.5, -34.5), (3.535, -2.468, -27.46), (3.535, -3.5, -27.47), (5.5, -2.5, -27.5), (3.56, -2.44, -28.45), (5.534, -2.464, -28.46), (3.5, -3.5, -26.5), (3.552, -1.561, -28.44), (5.541, -1.537, -28.47), (3.551, 0.4986, -27.48), (5.5, -1.5, -27.5), (5.536, -3.5, -32.46), (5.5, -3.5, -27.5), (5.563, -2.544, -34.56), (5.564, -2.534, -32.43), (5.5, -0.5, -27.5), (7.538, -2.5, -37.54), (8.544, -2.535, -32.47), (5.532, -2.534, -28.48), (6.541, -2.498, -29.46), (6.5, -2.5, -28.5), (6.5, -1.5, -28.5), (7.5, -3.5, -34.5), (7.541, -2.499, -30.46), (6.534, -1.501, -29.47), (7.533, -3.5, -33.55), (8.5, -3.5, -33.5), (7.541, -2.532, -34.54), (7.558, -2.558, -33.55), (8.537, -2.529, -33.55), (7.536, -1.502, -37.54), (7.534, -1.501, -30.47), (7.5, -2.5, -29.5), (9.375, -1.5, -35.08), (7.5, -1.5, -29.5), (8.5, -3.5, -32.5), (9.438, -2.516, -35.55), (8.453, -2.497, -30.47), (8.5, -2.5, -29.5), (8.466, -2.5, -37.53), (8.458, -1.501, -37.54), (8.472, -1.501, -30.45), (9.5, -3.5, -35.5), (10.5, -3.5, -35.5), (9.459, -2.52, -31.45), (9.5, -3.5, -31.5), (9.537, -2.499, -37.54), (11.55, -2.522, -31.46), (9.535, -1.502, -37.54), (8.5, -1.5, -29.5), (11.5, -3.5, -31.5), (10.5, -2.5, -37.5), (10.55, -2.525, -35.55), (10.5, -1.5, -37.5), (10.53, -3.499, -34.55), (11.5, -3.5, -34.5), (10.54, -2.499, -36.54), (11.5, -2.5, -36.5), (10.56, -2.558, -34.55), (10.53, -1.501, -36.53), (11.53, -2.497, -35.55), (11.55, -2.52, -34.55), (12.5, -2.5, -35.5), (13.5, -2.5, -29.5), (11.5, -1.5, -36.5), (11.54, -1.501, -35.53), (12.54, -2.499, -34.54), (13.54, -2.498, -33.54), (12.5, -1.5, -35.5), (12.54, -1.501, -34.54), (13.5, -1.5, -29.5), (13.53, -1.501, -33.53), (0.5166, 0.4997, -25.44), (1.501, -2.534, -25.46), (1.5, -2.5, -23.5), (1.499, -0.4587, -25.46), (1.5, -0.5, -23.5), (1.5, 0.5, -25.5), (2.5, -0.5, -23.5), (0.5, -6.5, -6.5), (0.5, -6.5, -4.5), (-0.4661, -5.501, -6.468), (0.5, -5.5, -6.5), (0.5356, -3.499, -12.54), (1.5, -0.5, -12.5), (0.5303, -0.4546, -12.54), (0.543, -0.4735, 0.5457), (1.5, -3.5, -12.5), (1.529, -3.498, -8.548), (3.5, -3.5, -8.5), (-1.447, -3.518, -0.5552), (1.538, -1.475, -8.53), (1.534, -1.46, 0.5429), (3.5, -1.5, -8.5), (2.465, -1.46, -7.543), (2.456, -1.473, -4.457), (2.462, -3.5, 0.5399), (2.5, -0.5, -7.5), (2.5, -0.5, -4.5), (3.542, -1.464, -4.467), (3.537, -3.499, -7.539), (3.517, -3.5, -4.46), (3.536, -1.451, -7.528), (3.5, -1.5, 2.5), (5.5, -3.5, -7.5), (5.5, -3.5, -4.5), (5.5, -0.5, -4.5), (5.5, -0.5, -7.5), (13.5, -2.5, -34.5), (13.54, -2.498, -30.46), (13.5, -1.5, -34.5), (13.54, -1.498, -30.47), (14.45, -1.481, -31.45), (14.5, -2.5, -34.5), (14.45, -2.498, -33.53), (14.45, -2.498, -30.47), (14.5, -2.5, -24.5), (15.5, -2.5, -24.5), (14.5, -1.528, -34.55), (14.47, -1.502, -30.47), (14.5, -1.5, -35.5), (15.5, -0.5, -35.5), (15.5, -1.5, -35.5), (15.5, -1.548, -34.53), (14.48, -1.445, -33.55), (15.5, -1.473, -31.46), (14.5, -0.5, -35.5), (14.5, -0.5, -31.5), (15.5, -2.5, -34.5), (15.5, -0.5, -31.5), (14.5, -1.5, -24.5), (15.5, -1.5, -24.5), (1.5, -0.5, 1.5), (1.535, -3.499, 0.5337), (2.478, -1.501, 0.5383), (2.5, -3.5, 4.5), (2.501, -2.471, 2.543), (2.5, -2.5, 4.5), (2.5, -1.5, 2.5), (3.5, -3.5, 4.5), (3.5, -2.5, 4.5), (3.499, -2.458, 2.528), (0.5, 0.5, -45.5), (-0.5, 5.5, -40.5), (0.5, 8.5, -41.5), (1.547, 8.501, -40.53), (1.5, 8.5, -41.5), (0.4739, 9.538, -40.55), (0.5, 10.5, -43.5), (0.5011, 9.462, -41.54), (1.495, 9.463, -41.54), (1.557, 0.5579, -39.56), (1.5, 5.5, -40.5), (1.536, 1.534, -39.54), (1.555, 1.556, -38.56), (1.529, 2.536, -38.54), (0.5, 9.5, -43.5), (1.5, 10.5, -43.5), (1.544, 9.53, -37.46), (1.5, 9.5, -43.5), (2.536, 0.5283, -39.54), (2.5, 1.5, -39.5), (3.5, 2.5, -38.5), (1.524, 9.545, -40.54), (1.537, 0.5249, -40.54), (2.556, 0.5574, -38.56), (2.541, 1.538, -38.53), (3.545, 0.5309, -38.54), (3.447, 8.479, -41.5), (2.5, 8.5, -41.5), (2.452, 9.5, -40.53), (2.553, 8.479, -39.55), (2.544, 8.471, -37.46), (2.471, 8.501, -40.54), (2.5, 9.5, -41.5), (3.5, 9.5, -41.5), (3.5, 7.5, -41.5), (4.536, 7.501, -38.46), (3.535, 8.535, -41.5), (3.559, 8.557, -40.55), (3.53, 9.498, -40.55), (4.5, 9.5, -40.5), (3.536, 9.498, -38.46), (4.536, 8.533, -38.46), (4.464, 7.501, -41.54), (4.5, 8.5, -42.5), (4.455, 8.499, -41.53), (4.55, 8.517, -40.56), (4.5, 9.5, -38.5), (5.5, 8.5, -43.5), (4.5, 7.5, -42.5), (5.463, 8.499, -42.53), (5.461, 7.501, -42.54), (6.5, 8.5, -38.5), (5.5, 7.5, -43.5), (6.457, 7.485, -38.5), (6.462, 7.465, -43.54), (7.5, 6.5, -43.5), (6.5, 6.5, -43.5), (7.548, 6.501, -42.53), (6.5, 7.5, -44.5), (7.5, 8.5, -44.5), (6.464, 8.497, -43.53), (6.528, 7.549, -38.5), (6.559, 7.549, -39.44), (6.536, 8.497, -39.46), (7.5, 8.5, -39.5), (6.5, 6.5, -38.5), (6.5, 8.5, -44.5), (8.5, 6.5, -42.5), (7.53, 6.501, -39.45), (7.5, 6.5, -38.5), (7.5, 7.5, -38.5), (7.54, 7.541, -39.47), (8.5, 6.5, -39.5), (7.498, 7.458, -43.54), (7.5, 7.5, -44.5), (7.522, 7.537, -42.55), (8.5, 7.5, -39.5), (8.5, 7.5, -42.5), (0.5549, 0.5382, -27.43), (2.542, 0.5299, -27.46), (0.5298, 3.499, -29.45), (0.5592, 2.559, -29.45), (1.533, 2.53, -29.45), (0.5, 3.5, -28.5), (0.549, 3.559, -31.44), (1.498, 3.539, -31.46), (0.5419, 8.501, -36.46), (0.4426, 9.513, -37.44), (0.5336, 9.499, -36.47), (0.5, 10.5, -37.5), (1.5, 3.5, -29.5), (1.5, 5.5, -31.5), (3.5, 9.5, -36.5), (3.5, 8.5, -36.5), (1.5, 10.5, -37.5), (2.557, 0.5563, -29.44), (2.536, 2.499, -29.46), (3.543, 0.529, -29.46), (4.5, 0.5, -27.5), (3.5, 2.5, -29.5), (3.5, 7.5, -37.5), (3.469, 8.467, -37.47), (3.557, 8.557, -38.44), (3.533, 8.508, -37.45), (4.5, 8.5, -37.5), (4.5, 7.5, -37.5), (0.5, 0.5, 0.5), (-3.453, -4.518, -10.55), (-3.467, -5.47, -4.463)], [], [(3, 8, 1), (45, 6, 5), (8, 7, 9), (0, 36, 37), (2, 10, 38), (28, 27, 25), (28, 29, 30), (32, 30, 31), (40, 36, 41), (44, 38, 10), (41, 39, 43), (45, 39, 44), (36, 62, 47), (50, 56, 51), (41, 43, 40), (46, 53, 54), (46, 54, 36), (57, 41, 52), (89, 64, 65), (41, 89, 50), (58, 66, 63), (61, 67, 54), (54, 67, 71), (57, 48, 82), (67, 77, 79), (62, 68, 48), (63, 75, 76), (48, 68, 81), (87, 14, 78), (85, 79, 100), (68, 85, 80), (88, 81, 90), (90, 41, 88), (90, 96, 97), (89, 41, 90), (89, 90, 97), (107, 103, 133), (106, 104, 105), (112, 102, 106), (101, 86, 109), (101, 112, 106), (112, 89, 102), (118, 142, 131), (153, 347, 124), (119, 144, 121), (142, 138, 139), (130, 143, 142), (139, 315, 131), (144, 146, 149), (146, 144, 320), (144, 149, 121), (156, 157, 309), (158, 156, 159), (312, 161, 448), (177, 167, 165), (164, 582, 174), (168, 173, 169), (164, 174, 171), (569, 174, 582), (540, 173, 542), (115, 178, 103), (178, 190, 103), (181, 182, 184), (181, 184, 183), (894, 191, 187), (187, 191, 182), (195, 193, 194), (193, 206, 194), (209, 195, 196), (196, 195, 360), (215, 216, 217), (220, 219, 209), (226, 225, 227), (206, 205, 217), (227, 922, 923), (231, 243, 248), (190, 268, 270), (239, 246, 377), (248, 243, 240), (256, 269, 245), (269, 267, 268), (269, 268, 273), (391, 259, 404), (287, 270, 268), (279, 278, 286), (288, 285, 286), (290, 287, 295), (295, 287, 293), (139, 314, 315), (303, 301, 304), (302, 121, 149), (150, 151, 305), (305, 324, 306), (155, 364, 451), (142, 143, 317), (301, 320, 318), (316, 321, 322), (350, 322, 321), (152, 103, 325), (329, 348, 328), (298, 377, 331), (339, 336, 335), (338, 350, 337), (314, 328, 377), (334, 331, 391), (319, 320, 336), (341, 351, 362), (325, 210, 355), (347, 353, 354), (349, 370, 359), (345, 366, 354), (328, 357, 216), (358, 380, 369), (364, 368, 452), (366, 379, 365), (385, 383, 384), (358, 391, 380), (501, 380, 396), (393, 408, 399), (390, 400, 402), (528, 406, 433), (402, 400, 412), (262, 404, 259), (406, 380, 416), (291, 410, 282), (424, 411, 443), (400, 424, 412), (417, 429, 432), (433, 406, 417), (538, 433, 537), (433, 434, 438), (537, 437, 536), (411, 420, 439), (411, 439, 1206), (409, 420, 411), (425, 411, 441), (450, 162, 448), (159, 446, 451), (339, 457, 342), (451, 499, 455), (342, 459, 462), (359, 468, 460), (459, 463, 464), (451, 473, 458), (460, 467, 386), (455, 474, 475), (452, 471, 473), (467, 380, 386), (384, 480, 481), (499, 495, 496), (473, 485, 458), (477, 503, 489), (478, 489, 530), (497, 482, 496), (458, 498, 499), (500, 495, 499), (511, 490, 484), (519, 511, 512), (389, 513, 521), (501, 529, 528), (506, 528, 507), (389, 526, 513), (531, 530, 507), (520, 402, 532), (507, 528, 534), (531, 507, 534), (535, 536, 531), (535, 534, 533), (605, 490, 667), (536, 533, 537), (535, 533, 536), (539, 682, 490), (544, 540, 543), (540, 544, 556), (704, 175, 696), (550, 546, 547), (553, 551, 564), (547, 546, 552), (564, 549, 555), (706, 453, 545), (546, 558, 565), (546, 565, 566), (558, 550, 559), (561, 562, 560), (554, 553, 563), (743, 554, 564), (558, 574, 565), (567, 565, 575), (549, 548, 594), (577, 561, 560), (570, 571, 614), (574, 571, 565), (577, 575, 576), (608, 561, 577), (582, 581, 599), (541, 579, 582), (583, 585, 586), (584, 585, 583), (589, 572, 588), (591, 572, 593), (592, 591, 593), (607, 587, 594), (595, 589, 707), (609, 594, 554), (581, 580, 599), (600, 599, 610), (597, 598, 456), (541, 456, 601), (603, 600, 569), (612, 626, 633), (588, 616, 731), (592, 606, 608), (613, 633, 616), (483, 454, 596), (623, 554, 743), (475, 496, 624), (614, 585, 634), (743, 620, 623), (625, 628, 631), (616, 615, 627), (626, 640, 635), (627, 635, 641), (630, 639, 632), (647, 639, 630), (631, 630, 632), (654, 644, 642), (655, 642, 647), (647, 630, 743), (646, 643, 522), (646, 522, 661), (648, 523, 517), (634, 585, 649), (652, 649, 605), (657, 651, 656), (687, 655, 647), (522, 524, 659), (659, 524, 527), (653, 650, 670), (668, 670, 671), (643, 672, 658), (743, 687, 647), (522, 660, 673), (522, 673, 661), (661, 674, 675), (665, 675, 1342), (670, 676, 667), (675, 673, 681), (674, 673, 675), (671, 670, 684), (671, 684, 677), (677, 684, 1333), (685, 686, 687), (680, 677, 1333), (171, 174, 694), (700, 698, 172), (699, 698, 700), (694, 695, 699), (705, 703, 545), (555, 549, 710), (709, 707, 568), (710, 564, 555), (711, 712, 713), (557, 714, 715), (718, 712, 717), (725, 724, 726), (726, 710, 725), (569, 727, 734), (734, 736, 717), (718, 717, 728), (728, 717, 739), (734, 600, 735), (734, 735, 736), (717, 737, 745), (717, 745, 739), (744, 758, 741), (743, 723, 749), (743, 749, 752), (737, 754, 747), (740, 742, 1157), (733, 750, 749), (752, 751, 753), (753, 751, 764), (766, 767, 771), (747, 766, 746), (755, 769, 757), (771, 768, 766), (755, 766, 772), (1159, 776, 773), (765, 764, 770), (765, 770, 777), (778, 766, 1342), (780, 778, 774), (778, 779, 1384), (787, 788, 786), (795, 784, 787), (786, 785, 805), (795, 789, 792), (789, 795, 787), (805, 794, 789), (803, 791, 795), (807, 803, 792), (794, 805, 798), (785, 796, 798), (26, 23, 25), (815, 809, 814), (819, 816, 821), (821, 818, 819), (823, 817, 811), (824, 822, 823), (834, 828, 830), (832, 829, 833), (824, 832, 833), (839, 845, 879), (845, 836, 847), (874, 847, 824), (849, 828, 855), (834, 857, 858), (834, 840, 857), (311, 129, 128), (1001, 827, 860), (867, 865, 842), (876, 872, 871), (872, 875, 871), (871, 846, 873), (876, 871, 873), (871, 875, 880), (880, 875, 881), (1007, 881, 876), (886, 180, 896), (889, 888, 866), (879, 877, 893), (889, 866, 890), (905, 889, 890), (920, 894, 895), (908, 895, 907), (926, 915, 916), (909, 910, 889), (909, 931, 914), (941, 245, 938), (945, 941, 942), (946, 272, 944), (953, 937, 955), (967, 957, 969), (972, 967, 969), (977, 962, 951), (1399, 882, 990), (292, 295, 978), (297, 980, 971), (972, 978, 966), (1006, 874, 858), (1007, 876, 991), (1000, 997, 1012), (1005, 1003, 1004), (862, 1031, 1050), (1006, 1050, 1037), (1012, 1004, 998), (1019, 868, 986), (1121, 1012, 1016), (1033, 1028, 1035), (1055, 1034, 1035), (928, 1041, 1042), (1045, 1055, 1046), (917, 935, 1038), (1022, 917, 1038), (1047, 1045, 1057), (1043, 1044, 1134), (1043, 1069, 1060), (1059, 1043, 1060), (1074, 1075, 1076), (1063, 1073, 1424), (985, 1066, 1078), (1079, 1066, 1067), (1103, 1088, 1082), (1134, 1082, 1087), (1148, 1094, 1095), (1099, 1100, 1105), (1101, 1100, 1099), (1102, 1086, 1090), (449, 311, 1113), (1123, 1125, 1127), (1130, 1121, 1127), (1143, 1130, 1127), (1126, 1150, 1134), (1136, 1132, 1135), (1143, 1132, 1130), (1135, 1139, 1136), (1142, 1147, 1133), (1132, 1140, 1141), (1135, 1132, 1141), (1137, 1145, 1147), (1142, 1137, 1147), (1144, 1081, 1150), (1143, 1081, 1132), (1146, 1094, 1148), (1151, 1146, 1148), (1107, 1105, 1081), (1122, 1114, 557), (1122, 715, 716), (720, 1122, 716), (730, 1156, 1154), (739, 1155, 730), (1158, 759, 756), (1159, 1157, 759), (1160, 1158, 757), (773, 1157, 1159), (757, 769, 1159), (757, 1159, 1160), (783, 1122, 1152), (293, 294, 296), (1161, 297, 982), (1179, 1164, 1170), (1173, 1179, 1172), (1265, 1177, 1187), (1177, 1184, 1187), (429, 1195, 1210), (1198, 430, 1197), (434, 1201, 438), (438, 1201, 1204), (439, 440, 1206), (1213, 1210, 1212), (445, 1217, 1219), (1325, 1220, 1222), (1327, 1233, 1223), (1210, 1196, 1234), (1213, 1226, 1237), (1240, 409, 1216), (1231, 1233, 1327), (1252, 1235, 1225), (1239, 1225, 1224), (1228, 1243, 1207), (1253, 1249, 1229), (1230, 1249, 1247), (1248, 1250, 1251), (1241, 1235, 1252), (1220, 1254, 1258), (1174, 1172, 1175), (1261, 1262, 1175), (1228, 1263, 445), (1255, 1270, 1257), (1228, 1164, 1274), (1265, 1187, 1268), (1266, 1269, 1296), (1268, 1187, 1189), (1272, 1271, 1276), (1268, 1288, 1279), (1285, 1282, 1186), (1285, 1186, 1283), (1275, 1296, 1289), (1289, 1296, 1290), (1293, 1285, 1283), (1291, 1193, 1298), (1294, 1296, 1288), (1311, 1292, 1285), (1300, 1292, 1311), (1294, 1295, 1297), (1288, 1303, 1308), (1288, 1308, 1304), (1285, 1316, 1311), (1306, 1307, 1297), (1299, 1302, 1307), (1290, 1361, 1315), (1313, 1319, 1299), (1325, 1326, 1327), (1327, 1326, 1328), (70, 66, 71, 67), (1328, 1326, 1246), (1330, 1231, 1328), (1333, 684, 1331), (1334, 683, 689), (1339, 1340, 675), (1384, 1336, 1338), (1346, 1345, 1343), (1354, 1341, 1345), (1349, 1354, 1346), (1353, 1352, 1357), (1352, 1356, 1357), (1353, 1357, 1358), (1358, 1349, 1350), (1318, 1360, 1319), (1363, 1315, 1361), (1322, 1285, 1301), (1322, 1363, 1285), (1319, 1366, 1299), (1361, 1299, 1367), (1371, 1368, 1382), (1365, 1376, 1370), (1372, 1370, 1376), (1381, 1378, 1379), (1366, 1380, 1369), (1383, 1369, 1380), (1383, 1371, 1382), (1384, 1338, 774), (1348, 1387, 1386), (1392, 1393, 1388), (1389, 1387, 1392), (1386, 1387, 1388), (1386, 1388, 1390), (1392, 1353, 1393), (979, 294, 1394), (1396, 960, 1399), (1401, 1396, 1399), (1416, 1166, 1163), (1409, 1402, 1411), (1415, 1398, 1402), (1418, 1412, 1413), (1426, 1425, 1422), (1434, 1435, 1440), (1171, 1179, 1182), (1437, 1436, 1438), (1439, 1437, 1438), (1181, 1182, 1183), (1436, 1444, 1447), (1450, 1451, 1462), (1450, 1462, 1459), (1455, 1459, 1464), (1452, 1448, 1454), (1458, 1460, 1454), (1462, 1461, 1466), (1093, 1097, 1095), (1075, 1480, 1064), (1399, 990, 1481), (1485, 1407, 1404), (1474, 1484, 1104), (1484, 1476, 1479), (1488, 1409, 1483), (1422, 1415, 1410), (1491, 1473, 1261), (1414, 1493, 1491), (1493, 1414, 1490), (1486, 1487, 1497), (1486, 1422, 1410), (1486, 1497, 1434), (1168, 1419, 1492), (1436, 1429, 1499), (1498, 1429, 1435), (1324, 1146, 1500), (1329, 1327, 1223), (1500, 1338, 1324), (0, 8, 36), (2, 4, 10), (5, 8, 3), (6, 4, 2), (36, 8, 9), (1, 43, 3), (44, 10, 6), (45, 44, 6), (42, 1, 0), (87, 12, 14), (98, 89, 16), (89, 17, 16), (19, 18, 22), (15, 19, 20), (89, 24, 21), (24, 28, 22), (24, 27, 28), (32, 31, 27), (813, 26, 29), (26, 31, 29), (33, 32, 114), (825, 33, 114), (39, 9, 7), (42, 40, 1), (46, 49, 53), (56, 50, 49), (51, 46, 39), (41, 47, 48), (51, 41, 50), (47, 62, 48), (89, 55, 50), (54, 60, 61), (62, 36, 54), (89, 65, 55), (67, 59, 72), (61, 59, 67), (89, 69, 64), (63, 66, 75), (74, 72, 69), (69, 89, 74), (89, 78, 74), (70, 75, 66), (79, 76, 75), (68, 76, 79), (78, 14, 11), (77, 13, 84), (100, 77, 84), (100, 79, 77), (68, 80, 81), (87, 84, 13), (13, 12, 87), (94, 83, 91), (91, 103, 94), (96, 95, 104), (90, 95, 96), (89, 98, 87), (94, 103, 107), (86, 94, 107), (95, 80, 104), (102, 89, 97), (105, 104, 101), (106, 102, 104), (112, 24, 89), (113, 24, 112), (116, 153, 124), (127, 848, 114), (118, 120, 132), (121, 350, 120), (120, 118, 119), (122, 107, 133), (153, 107, 122), (116, 125, 109), (110, 153, 116), (116, 124, 135), (127, 113, 126), (137, 127, 136), (350, 140, 120), (157, 134, 116), (160, 137, 136), (130, 148, 141), (131, 142, 139), (144, 131, 299), (147, 148, 140), (140, 350, 147), (152, 133, 103), (160, 156, 158), (161, 160, 158), (448, 161, 450), (164, 163, 169), (542, 173, 168), (167, 176, 166), (177, 176, 167), (177, 165, 171), (582, 169, 173), (164, 169, 582), (170, 542, 168), (582, 173, 540), (176, 170, 166), (177, 175, 176), (210, 103, 190), (180, 186, 178), (183, 883, 181), (190, 186, 201), (201, 182, 191), (201, 191, 200), (194, 206, 217), (195, 194, 360), (209, 208, 195), (210, 197, 362), (198, 362, 197), (208, 209, 207), (216, 215, 229), (205, 207, 219), (222, 201, 200), (190, 222, 268), (920, 225, 224), (229, 228, 239), (219, 233, 231), (233, 230, 231), (238, 227, 923), (231, 230, 243), (240, 243, 230), (251, 219, 220), (244, 235, 242), (248, 246, 239), (377, 246, 247), (251, 248, 240), (241, 252, 251), (255, 244, 242), (271, 267, 269), (252, 275, 249), (260, 274, 280), (291, 254, 270), (262, 260, 280), (262, 280, 281), (270, 287, 290), (270, 290, 1162), (964, 293, 287), (298, 315, 314), (320, 144, 145), (302, 300, 301), (350, 321, 147), (302, 350, 121), (303, 350, 302), (312, 310, 161), (328, 314, 313), (298, 314, 377), (141, 316, 329), (320, 319, 318), (304, 318, 319), (350, 332, 322), (152, 323, 324), (324, 323, 344), (305, 151, 324), (327, 348, 329), (338, 319, 336), (332, 340, 327), (322, 332, 316), (343, 342, 338), (341, 325, 351), (323, 152, 344), (328, 348, 357), (357, 192, 216), (391, 331, 377), (342, 478, 338), (352, 362, 340), (365, 354, 366), (367, 354, 375), (229, 328, 216), (363, 371, 350), (373, 363, 478), (368, 367, 375), (377, 229, 239), (328, 229, 377), (386, 380, 501), (392, 395, 400), (400, 390, 392), (411, 400, 399), (413, 402, 412), (413, 532, 403), (406, 405, 380), (281, 407, 262), (282, 410, 276), (410, 422, 419), (424, 400, 411), (426, 410, 291), (428, 391, 414), (431, 428, 430), (420, 430, 414), (437, 433, 438), (414, 418, 420), (1242, 420, 409), (410, 421, 423), (1218, 423, 421), (425, 441, 445), (447, 159, 451), (451, 556, 453), (451, 455, 456), (499, 451, 458), (459, 342, 457), (462, 459, 464), (451, 452, 473), (359, 369, 465), (359, 465, 466), (470, 463, 489), (380, 467, 466), (470, 478, 464), (454, 484, 461), (384, 472, 385), (475, 474, 496), (477, 463, 469), (479, 381, 478), (483, 482, 484), (484, 482, 493), (499, 498, 500), (502, 386, 501), (504, 502, 501), (530, 489, 507), (486, 492, 494), (497, 495, 508), (531, 536, 509), (510, 531, 509), (492, 491, 389), (498, 494, 492), (528, 506, 518), (526, 525, 513), (521, 513, 525), (529, 501, 396), (402, 520, 526), (519, 490, 511), (527, 517, 1335), (538, 533, 433), (527, 1335, 681), (519, 539, 490), (541, 540, 556), (582, 540, 541), (543, 556, 544), (542, 543, 540), (543, 542, 704), (175, 542, 170), (704, 542, 175), (545, 453, 543), (546, 550, 558), (559, 461, 558), (558, 461, 574), (552, 546, 566), (560, 566, 567), (547, 559, 550), (559, 608, 454), (561, 559, 552), (564, 554, 563), (567, 566, 565), (594, 707, 549), (614, 571, 586), (572, 570, 614), (565, 571, 570), (592, 576, 575), (568, 707, 573), (707, 589, 573), (581, 579, 580), (582, 579, 581), (569, 600, 727), (587, 572, 589), (593, 572, 587), (578, 608, 577), (580, 579, 598), (598, 597, 580), (610, 599, 580), (600, 610, 622), (602, 582, 599), (602, 569, 582), (614, 612, 604), (605, 584, 461), (587, 606, 593), (609, 607, 594), (607, 608, 606), (623, 609, 554), (580, 597, 475), (580, 608, 609), (580, 609, 610), (613, 612, 633), (616, 588, 613), (620, 618, 619), (621, 483, 596), (622, 620, 619), (580, 475, 624), (596, 624, 621), (625, 622, 619), (614, 626, 612), (618, 630, 629), (630, 620, 743), (735, 622, 632), (641, 635, 640), (627, 637, 635), (627, 641, 636), (748, 627, 636), (630, 628, 629), (632, 639, 647), (522, 514, 497), (632, 625, 631), (636, 640, 626), (634, 636, 626), (636, 634, 650), (655, 654, 642), (643, 642, 644), (646, 647, 643), (645, 522, 643), (663, 632, 646), (648, 524, 523), (527, 648, 517), (655, 668, 654), (656, 651, 668), (660, 522, 659), (659, 527, 660), (663, 646, 661), (664, 660, 527), (666, 662, 661), (634, 649, 676), (650, 676, 669), (652, 667, 649), (670, 650, 669), (655, 686, 656), (672, 643, 654), (539, 519, 645), (679, 539, 643), (658, 679, 643), (661, 673, 674), (675, 665, 661), (1342, 666, 665), (680, 679, 677), (679, 672, 671), (658, 672, 679), (682, 670, 667), (670, 682, 683), (691, 1332, 685), (686, 685, 688), (539, 683, 682), (679, 1333, 539), (777, 692, 687), (700, 694, 693), (172, 171, 700), (697, 694, 174), (695, 694, 697), (701, 172, 698), (171, 701, 696), (701, 171, 172), (702, 697, 174), (696, 697, 702), (699, 695, 697), (693, 694, 699), (702, 569, 705), (709, 710, 708), (725, 710, 709), (711, 705, 569), (703, 714, 706), (557, 706, 714), (715, 714, 703), (725, 709, 724), (711, 569, 717), (712, 711, 717), (713, 712, 718), (721, 719, 703), (723, 722, 732), (709, 723, 724), (720, 719, 721), (729, 721, 718), (733, 723, 731), (743, 724, 723), (726, 724, 743), (738, 737, 735), (737, 738, 754), (741, 758, 742), (733, 731, 748), (723, 733, 749), (749, 748, 763), (749, 750, 748), (749, 763, 762), (752, 749, 751), (663, 735, 632), (738, 735, 663), (754, 663, 747), (747, 767, 766), (745, 747, 746), (1157, 742, 758), (1157, 758, 744), (1157, 744, 759), (762, 763, 760), (762, 751, 749), (765, 753, 764), (765, 752, 753), (771, 767, 663), (772, 769, 755), (762, 760, 761), (751, 762, 764), (766, 755, 746), (1159, 775, 776), (781, 776, 775), (775, 769, 772), (779, 778, 1342), (780, 766, 778), (781, 780, 774), (775, 780, 781), (774, 1338, 782), (1152, 774, 782), (781, 774, 776), (803, 795, 792), (785, 800, 796), (791, 790, 799), (789, 793, 801), (790, 803, 804), (807, 806, 804), (806, 810, 796), (812, 793, 810), (814, 808, 807), (25, 23, 28), (25, 27, 26), (815, 806, 809), (828, 820, 810), (817, 821, 814), (807, 817, 814), (811, 807, 802), (810, 815, 816), (819, 810, 816), (818, 821, 817), (823, 822, 817), (826, 35, 825), (817, 829, 818), (824, 833, 822), (834, 839, 840), (832, 841, 836), (847, 841, 832), (825, 837, 826), (879, 845, 846), (841, 847, 836), (848, 825, 114), (854, 820, 849), (825, 852, 851), (853, 852, 856), (848, 129, 852), (860, 853, 856), (834, 855, 828), (161, 128, 137), (311, 128, 161), (862, 857, 840), (129, 311, 859), (1006, 858, 862), (868, 869, 986), (877, 879, 870), (871, 870, 846), (874, 873, 847), (881, 875, 872), (183, 885, 883), (877, 870, 878), (880, 882, 878), (882, 877, 878), (1007, 990, 882), (1007, 882, 880), (188, 895, 894), (885, 188, 883), (884, 188, 885), (889, 910, 887), (989, 891, 868), (896, 898, 897), (902, 900, 884), (903, 901, 902), (920, 224, 894), (911, 901, 903), (913, 903, 910), (916, 906, 926), (921, 920, 908), (947, 909, 889), (932, 923, 924), (932, 931, 238), (931, 919, 914), (917, 928, 934), (949, 933, 937), (947, 939, 909), (941, 938, 942), (948, 958, 940), (272, 271, 269), (272, 256, 257), (954, 935, 953), (958, 957, 945), (961, 289, 271), (946, 271, 272), (1066, 977, 950), (961, 964, 289), (965, 961, 967), (967, 966, 965), (957, 967, 946), (947, 973, 939), (974, 973, 947), (957, 959, 969), (959, 957, 963), (1423, 955, 960), (964, 287, 289), (978, 1394, 964), (972, 966, 967), (984, 947, 983), (1395, 985, 1102), (1090, 1395, 1102), (988, 869, 1001), (988, 987, 869), (1004, 987, 988), (1019, 989, 868), (858, 874, 824), (994, 992, 859), (993, 992, 994), (449, 994, 311), (995, 993, 994), (987, 1004, 1002), (998, 997, 1000), (1020, 1003, 1005), (1037, 990, 1006), (1009, 1010, 993), (1010, 1011, 997), (1019, 1020, 1021), (989, 1019, 1030), (1030, 1035, 989), (1021, 1030, 1019), (1033, 1032, 906), (1034, 1033, 1035), (1055, 1035, 1030), (1036, 1030, 1027), (1041, 1040, 1068), (1046, 1055, 1044), (1047, 1055, 1045), (1048, 1055, 1047), (1050, 1031, 1076), (1076, 1047, 1056), (1053, 1051, 1054), (1048, 1072, 1055), (1033, 1068, 1040), (1069, 1043, 1091), (1056, 1060, 1072), (1061, 1060, 1056), (1076, 1056, 1074), (1055, 1079, 1033), (1073, 935, 954), (1085, 1084, 1079), (1087, 1082, 1088), (1089, 1083, 1105), (1085, 1079, 1077), (1091, 1090, 1085), (1134, 1087, 1043), (1095, 1097, 1096), (1099, 1095, 1096), (1107, 1095, 1099), (1477, 1105, 1101), (1111, 1103, 1108), (1109, 1111, 1108), (1114, 451, 453), (1008, 996, 1115), (1116, 449, 1114), (1122, 1116, 1114), (1120, 1117, 1118), (1016, 1010, 1117), (1122, 1119, 1116), (1133, 1120, 1122), (1125, 1123, 1124), (1129, 1121, 1128), (1127, 1121, 1123), (1143, 1127, 1125), (1130, 1128, 1121), (1136, 1130, 1132), (1129, 1139, 1126), (1124, 1120, 1138), (1133, 1147, 1120), (1139, 1150, 1126), (1133, 1137, 1142), (1135, 1141, 1139), (1125, 1131, 1143), (1125, 1138, 1131), (1132, 1081, 1140), (1141, 1144, 1150), (1141, 1081, 1144), (1137, 1146, 1145), (1081, 1131, 1147), (1143, 1131, 1081), (1131, 1138, 1147), (1134, 1150, 1082), (1146, 1324, 1094), (1107, 1148, 1095), (716, 715, 703), (1154, 1155, 1153), (730, 1154, 729), (1154, 1156, 1155), (730, 1155, 1156), (740, 1122, 720), (1158, 1159, 759), (756, 757, 1158), (773, 1152, 1157), (783, 1500, 1122), (291, 270, 1162), (291, 1162, 1161), (1218, 291, 1164), (1166, 1167, 1163), (1163, 1167, 1165), (1218, 1164, 1169), (1164, 1179, 1176), (1183, 1174, 1176), (1172, 1174, 1173), (1185, 1178, 1188), (1186, 1178, 1180), (1282, 1190, 1188), (1292, 1194, 1192), (1194, 1191, 1192), (391, 428, 1199), (1195, 429, 1199), (1198, 1195, 1199), (1197, 430, 436), (1236, 1198, 1197), (1198, 1200, 1195), (434, 433, 417), (434, 417, 1201), (435, 1202, 436), (1202, 435, 420), (420, 1242, 1202), (1205, 1216, 1204), (1169, 1206, 440), (1169, 1208, 1206), (429, 1210, 1211), (1215, 1201, 1214), (1205, 1215, 1216), (413, 425, 445), (1236, 1197, 1225), (1214, 417, 1237), (532, 413, 445), (1220, 445, 1254), (1229, 1222, 1220), (1325, 1222, 1230), (1225, 1197, 1224), (1226, 1236, 1241), (1241, 1237, 1226), (1240, 1237, 1242), (1239, 1224, 1203), (1240, 1242, 409), (1206, 1207, 1243), (1228, 1207, 1244), (1244, 1169, 1164), (1229, 1230, 1222), (1230, 1229, 1249), (1248, 1247, 1250), (1252, 1242, 1241), (1253, 1245, 1254), (1250, 1259, 1260), (1232, 1251, 1250), (1264, 1254, 445), (1492, 1175, 1172), (445, 1263, 1264), (1270, 1255, 1264), (1180, 1262, 1260), (1287, 1263, 1277), (1279, 1265, 1268), (1276, 1186, 1180), (1284, 1271, 1275), (1276, 1283, 1186), (1273, 1276, 1180), (1282, 1291, 1268), (1286, 1283, 1276), (1281, 1279, 1288), (1275, 1266, 1296), (1301, 1293, 1290), (1285, 1292, 1282), (1301, 1285, 1293), (1193, 1291, 1191), (1288, 1291, 1298), (1281, 1288, 1296), (1296, 1297, 1299), (1300, 1193, 1194), (1288, 1295, 1294), (1303, 1288, 1298), (1290, 1296, 1299), (1311, 1305, 1300), (1304, 1306, 1295), (1306, 1297, 1295), (1297, 1307, 1302), (1304, 1308, 1309), (1313, 1304, 1312), (1299, 1297, 1302), (1316, 1317, 1312), (1317, 1316, 1285), (1317, 1285, 1321), (1319, 1313, 1318), (1318, 1313, 1314), (1320, 1321, 1314), (1323, 1362, 1321), (1285, 1323, 1321), (1322, 1301, 1290), (1209, 1335, 532), (1335, 521, 532), (498, 521, 1335), (1335, 1324, 1337), (1209, 1325, 1327), (1327, 1329, 1209), (1231, 1327, 1328), (1325, 1230, 1246), (1246, 1230, 1330), (1334, 1331, 683), (1334, 1333, 1331), (690, 1332, 691), (692, 688, 1332), (1324, 1338, 1337), (1338, 1336, 1337), (1336, 1339, 1335), (1336, 1340, 1339), (1343, 1340, 1336), (1384, 1344, 1343), (1345, 1341, 1343), (1341, 1352, 675), (1350, 1346, 1347), (1350, 1347, 1351), (1354, 1352, 1341), (1354, 1345, 1346), (1359, 1354, 1349), (1358, 1350, 1351), (1354, 1356, 1352), (1358, 1359, 1349), (1362, 1323, 1360), (1363, 1322, 1315), (1363, 1364, 1285), (1285, 1364, 1323), (1364, 1376, 1323), (1371, 1364, 1363), (1380, 1366, 1365), (1365, 1375, 1380), (1371, 1367, 1368), (1370, 1372, 1374), (1365, 1366, 1376), (1379, 1364, 1377), (1371, 1377, 1364), (1383, 1377, 1371), (1378, 1372, 1376), (1381, 1373, 1378), (1379, 1378, 1376), (1383, 1380, 1377), (1373, 1381, 1374), (777, 688, 692), (1342, 1385, 779), (1344, 1384, 1385), (1385, 1342, 1352), (1386, 1385, 1348), (1353, 1387, 1348), (1387, 1353, 1391), (1392, 1387, 1391), (1388, 1387, 1389), (1389, 1392, 1388), (1355, 1386, 1390), (1353, 1392, 1391), (1355, 1393, 1353), (1355, 1351, 1386), (979, 1394, 978), (960, 1396, 1397), (1423, 960, 1397), (1400, 1401, 1399), (1483, 1409, 1400), (1483, 1400, 1399), (1405, 1407, 1406), (1402, 1409, 1415), (1409, 1410, 1415), (1416, 1168, 1166), (1423, 1397, 1425), (1432, 1426, 1422), (1419, 1168, 1412), (1495, 1428, 1494), (1439, 1438, 1430), (1182, 1179, 1173), (1437, 1442, 1436), (1436, 1442, 1444), (1439, 1443, 1437), (1443, 1454, 1441), (1447, 1448, 1450), (1457, 1455, 1456), (1460, 1452, 1454), (1458, 1454, 1443), (1445, 1457, 1443), (1467, 1469, 1449), (1471, 1470, 1461), (1097, 1472, 1473), (1484, 1475, 1476), (1099, 1098, 1101), (1112, 1110, 1108), (1112, 1108, 1103), (1023, 1482, 1481), (1329, 1223, 1324), (1479, 1476, 1407), (1484, 1479, 1104), (1472, 1232, 1473), (1476, 1490, 1407), (1487, 1075, 1424), (1232, 1261, 1473), (1487, 1495, 1497), (1261, 1492, 1491), (1232, 1250, 1261), (1491, 1419, 1414), (1168, 1492, 1172), (1492, 1261, 1175), (1, 8, 0), (4, 6, 10), (5, 6, 2), (22, 20, 19), (21, 17, 89), (103, 22, 28), (30, 103, 28), (29, 28, 23), (23, 813, 29), (29, 31, 30), (36, 47, 41), (37, 40, 42), (7, 38, 39), (43, 39, 45), (40, 43, 1), (46, 36, 9), (51, 49, 46), (60, 54, 53), (63, 68, 62), (55, 65, 60), (64, 69, 59), (59, 69, 72), (57, 52, 48), (72, 77, 67), (74, 78, 73), (79, 75, 70), (78, 11, 77), (82, 48, 81), (103, 91, 99), (20, 92, 15), (100, 93, 85), (95, 81, 80), (20, 100, 84), (105, 101, 106), (153, 110, 109), (111, 113, 117), (117, 114, 111), (27, 114, 32), (27, 111, 114), (132, 142, 118), (120, 119, 121), (347, 154, 124), (137, 128, 127), (130, 142, 132), (148, 130, 140), (300, 149, 146), (150, 122, 133), (150, 307, 122), (154, 155, 135), (0, 37, 42), (164, 167, 163), (167, 166, 163), (164, 165, 167), (169, 166, 168), (168, 166, 170), (34, 863, 115), (34, 35, 863), (190, 178, 186), (178, 179, 180), (187, 188, 894), (187, 182, 181), (360, 194, 192), (208, 193, 195), (202, 203, 199), (208, 207, 206), (198, 197, 211), (223, 210, 190), (213, 224, 212), (200, 212, 224), (217, 218, 194), (217, 216, 218), (209, 196, 221), (205, 231, 217), (231, 229, 232), (235, 236, 190), (223, 190, 237), (230, 233, 240), (235, 244, 236), (222, 227, 245), (250, 246, 248), (250, 248, 260), (253, 263, 241), (242, 270, 255), (258, 260, 261), (262, 261, 260), (291, 266, 254), (273, 245, 269), (274, 260, 249), (274, 249, 275), (281, 263, 265), (280, 274, 281), (281, 265, 407), (266, 291, 282), (277, 285, 283), (300, 146, 320), (320, 301, 300), (303, 302, 301), (345, 306, 324), (306, 308, 123), (347, 153, 123), (155, 159, 309), (318, 304, 301), (350, 303, 304), (319, 337, 304), (339, 338, 336), (332, 327, 329), (350, 344, 332), (304, 337, 350), (343, 338, 339), (341, 344, 325), (345, 344, 350), (348, 327, 360), (350, 478, 363), (362, 352, 341), (345, 354, 353), (356, 364, 347), (391, 349, 335), (391, 358, 349), (367, 364, 354), (196, 360, 361), (198, 374, 362), (375, 365, 376), (368, 364, 367), (375, 452, 368), (382, 383, 365), (383, 385, 365), (387, 390, 388), (396, 528, 529), (397, 528, 396), (276, 401, 398), (390, 402, 526), (396, 380, 405), (533, 528, 433), (398, 407, 265), (401, 276, 410), (404, 414, 391), (415, 380, 429), (262, 407, 404), (419, 420, 407), (393, 394, 536), (422, 410, 423), (1218, 426, 291), (391, 429, 380), (393, 1204, 409), (159, 162, 158), (312, 448, 447), (349, 457, 339), (457, 460, 459), (460, 463, 459), (477, 489, 463), (470, 464, 463), (466, 465, 380), (467, 460, 466), (466, 468, 359), (460, 468, 466), (489, 478, 470), (342, 464, 478), (385, 376, 365), (476, 386, 502), (386, 469, 460), (384, 479, 480), (454, 483, 484), (495, 497, 496), (458, 485, 384), (487, 455, 499), (487, 499, 496), (502, 488, 476), (488, 477, 476), (530, 509, 478), (509, 480, 479), (493, 482, 497), (494, 498, 458), (503, 502, 505), (488, 503, 477), (480, 491, 481), (491, 509, 389), (484, 493, 511), (521, 498, 516), (500, 517, 515), (497, 523, 522), (523, 524, 522), (525, 526, 532), (531, 510, 530), (532, 526, 520), (498, 517, 500), (528, 533, 534), (490, 605, 461), (534, 535, 531), (533, 538, 537), (556, 456, 541), (569, 702, 174), (551, 549, 564), (556, 543, 453), (557, 453, 706), (461, 559, 454), (553, 554, 548), (560, 562, 566), (552, 562, 561), (564, 563, 553), (592, 575, 565), (576, 578, 577), (592, 578, 576), (548, 554, 594), (559, 561, 608), (586, 590, 584), (591, 565, 572), (595, 707, 594), (622, 735, 600), (601, 456, 598), (602, 603, 569), (612, 613, 604), (604, 588, 614), (587, 607, 606), (607, 609, 608), (455, 611, 456), (611, 455, 475), (614, 586, 585), (617, 619, 618), (596, 580, 624), (585, 584, 605), (628, 625, 617), (618, 620, 630), (640, 636, 641), (654, 643, 644), (643, 647, 642), (527, 524, 648), (668, 651, 650), (636, 650, 748), (650, 653, 668), (656, 668, 655), (665, 666, 661), (748, 651, 761), (667, 676, 649), (670, 668, 653), (672, 654, 668), (662, 768, 663), (673, 660, 681), (681, 660, 664), (527, 681, 664), (676, 670, 669), (657, 678, 761), (655, 687, 686), (743, 777, 687), (1339, 675, 681), (490, 682, 667), (679, 671, 677), (1333, 1334, 539), (697, 696, 698), (696, 701, 698), (704, 696, 702), (545, 704, 702), (545, 702, 705), (708, 707, 709), (711, 703, 705), (718, 721, 713), (722, 568, 573), (723, 568, 722), (727, 600, 734), (734, 717, 569), (739, 730, 728), (728, 729, 718), (728, 730, 729), (732, 731, 723), (710, 726, 743), (737, 717, 736), (745, 741, 739), (741, 1155, 739), (746, 741, 745), (747, 745, 737), (744, 741, 746), (750, 733, 748), (777, 743, 752), (747, 663, 767), (754, 738, 663), (744, 746, 755), (757, 756, 755), (755, 759, 744), (761, 763, 748), (760, 763, 761), (752, 765, 777), (771, 663, 768), (678, 762, 761), (770, 764, 762), (1342, 766, 768), (688, 777, 770), (780, 772, 766), (778, 1384, 774), (784, 788, 787), (789, 802, 792), (798, 810, 797), (790, 804, 799), (802, 807, 792), (798, 805, 785), (798, 796, 810), (799, 804, 806), (799, 806, 791), (810, 806, 815), (793, 812, 802), (804, 803, 807), (23, 26, 813), (814, 816, 815), (809, 808, 814), (818, 828, 819), (807, 811, 817), (828, 810, 819), (829, 817, 831), (832, 836, 829), (832, 824, 847), (837, 851, 838), (844, 1022, 839), (836, 845, 839), (847, 846, 845), (820, 828, 849), (848, 852, 825), (128, 129, 127), (850, 858, 824), (827, 853, 860), (861, 1001, 860), (861, 997, 1001), (857, 862, 858), (826, 866, 863), (863, 866, 179), (837, 864, 826), (826, 864, 865), (826, 865, 868), (846, 870, 879), (881, 1007, 880), (184, 182, 885), (182, 201, 885), (189, 884, 885), (891, 1024, 892), (892, 866, 891), (897, 189, 886), (185, 894, 224), (898, 910, 903), (911, 912, 925), (903, 913, 911), (910, 909, 913), (913, 909, 914), (904, 905, 916), (913, 912, 911), (912, 919, 925), (914, 919, 913), (1022, 844, 917), (921, 908, 925), (926, 893, 933), (893, 926, 927), (917, 927, 928), (922, 921, 923), (923, 932, 238), (919, 931, 932), (933, 949, 918), (934, 935, 917), (245, 238, 938), (936, 938, 930), (940, 958, 942), (272, 945, 944), (257, 941, 945), (948, 963, 958), (937, 950, 949), (950, 937, 935), (950, 935, 1070), (958, 963, 957), (947, 904, 962), (955, 893, 960), (961, 946, 967), (976, 973, 968), (962, 977, 975), (972, 292, 978), (971, 982, 297), (971, 981, 982), (984, 983, 985), (859, 311, 994), (1113, 311, 312), (827, 1001, 869), (1001, 998, 988), (1001, 997, 999), (999, 998, 1001), (988, 998, 1004), (862, 1050, 1006), (1007, 991, 990), (1010, 861, 993), (1024, 1013, 892), (1004, 1012, 1014), (1000, 1012, 998), (891, 989, 1024), (1003, 1020, 1018), (1020, 1029, 1021), (1015, 1027, 1020), (892, 1013, 906), (1013, 1025, 906), (1012, 1121, 1026), (1025, 1033, 906), (1036, 1055, 1030), (1055, 1036, 1044), (1039, 926, 906), (1048, 1049, 1038), (1076, 1031, 1047), (1053, 934, 1051), (1023, 1037, 1050), (1068, 1058, 1041), (1060, 1057, 1045), (1065, 1071, 1068), (1069, 1055, 1072), (943, 1071, 1070), (935, 1073, 1063), (1056, 1063, 1074), (1069, 1085, 1077), (1069, 1091, 1085), (1066, 1079, 1078), (1081, 1083, 1082), (1081, 1082, 1150), (1109, 1091, 1087), (1091, 1043, 1087), (1105, 1107, 1099), (1087, 1111, 1109), (449, 451, 1114), (996, 449, 1116), (1115, 1117, 1010), (1116, 1117, 1115), (1118, 1117, 1116), (1117, 1120, 1123), (1119, 1122, 1120), (1129, 1126, 1121), (1126, 1134, 1036), (1150, 1139, 1141), (1149, 1147, 1148), (1147, 1149, 1081), (1148, 1081, 1149), (1151, 1147, 1146), (1137, 1500, 1146), (1147, 1151, 1148), (453, 557, 1114), (1153, 720, 721), (721, 729, 1153), (741, 740, 1155), (1122, 740, 1157), (775, 1159, 769), (294, 979, 296), (1167, 1164, 1165), (1166, 1168, 1172), (1176, 1178, 1177), (1179, 1171, 1181), (1186, 1282, 1188), (1187, 1185, 1188), (1188, 1189, 1187), (1189, 1190, 1282), (1291, 1192, 1191), (1191, 1194, 1193), (1292, 1300, 1194), (1199, 429, 391), (436, 1202, 1197), (1202, 1203, 1197), (409, 1204, 1216), (1195, 1196, 1210), (1214, 1201, 417), (1215, 1205, 1204), (1215, 1214, 1216), (1220, 532, 445), (1220, 1209, 532), (1220, 1221, 1209), (1220, 1325, 1221), (1237, 1238, 1214), (1197, 1203, 1224), (1214, 1227, 1216), (1202, 1242, 1239), (1206, 1243, 1217), (1235, 1236, 1225), (1237, 1240, 1238), (1240, 1227, 1238), (1253, 1250, 1247), (1235, 1241, 1236), (1258, 1245, 1229), (1258, 1254, 1245), (1253, 1256, 1259), (1250, 1262, 1261), (1164, 1228, 1244), (1253, 1255, 1257), (1262, 1267, 1175), (1174, 1175, 1267), (1262, 1180, 1267), (1271, 1270, 1266), (1272, 1273, 1270), (1273, 1180, 1260), (1263, 1228, 1274), (1272, 1270, 1271), (1279, 1277, 1274), (1274, 1277, 1263), (1281, 1280, 1279), (1189, 1282, 1268), (1289, 1283, 1275), (1283, 1284, 1275), (1287, 1278, 1281), (1291, 1288, 1268), (1263, 1287, 1269), (1281, 1296, 1269), (1291, 1282, 1292), (1290, 1293, 1289), (1292, 1192, 1291), (1193, 1300, 1298), (1313, 1310, 1304), (1303, 1305, 1311), (1311, 1309, 1308), (1309, 1312, 1304), (1317, 1314, 1312), (1314, 1321, 1318), (1246, 1330, 1328), (1230, 1248, 1330), (1231, 1330, 1248), (685, 1332, 688), (688, 770, 678), (1332, 690, 692), (1334, 689, 539), (1335, 1339, 681), (1342, 675, 1352), (1341, 675, 1340), (1336, 1384, 1343), (1343, 1344, 1347), (1346, 1343, 1347), (1344, 1386, 1347), (1348, 1352, 1353), (1350, 1349, 1346), (1351, 1347, 1386), (1358, 1351, 1353), (1356, 1354, 1359), (1359, 1358, 1357), (1319, 1360, 1323), (1323, 1376, 1366), (1367, 1363, 1361), (1367, 1371, 1363), (1367, 1299, 1366), (1378, 1373, 1372), (1377, 1380, 1381), (1381, 1379, 1377), (1382, 1368, 1369), (1369, 1383, 1382), (1352, 1348, 1385), (1393, 1390, 1388), (1355, 1390, 1393), (1353, 1351, 1355), (984, 1395, 1404), (1400, 1408, 1401), (1401, 1402, 1396), (1163, 1404, 1416), (1398, 1397, 1396), (1402, 1408, 1411), (1408, 1402, 1401), (1398, 1415, 1397), (1409, 1411, 1400), (1406, 1418, 1405), (1420, 1423, 1425), (1423, 1424, 954), (1421, 1425, 1426), (1427, 1426, 1432), (1434, 1432, 1422), (1416, 1412, 1168), (1419, 1418, 1414), (1420, 1421, 1430), (1420, 1430, 1438), (1439, 1435, 1443), (1433, 1434, 1440), (1433, 1440, 1435), (1447, 1444, 1446), (1446, 1443, 1441), (1446, 1444, 1443), (1452, 1460, 1453), (1450, 1459, 1447), (1461, 1462, 1451), (1463, 1459, 1462), (1452, 1453, 1468), (1469, 1467, 1458), (1465, 1469, 1458), (1465, 1470, 1469), (1453, 1458, 1467), (1470, 1466, 1461), (1465, 1466, 1470), (1471, 1469, 1470), (1101, 1475, 1474), (1101, 1474, 1477), (1484, 1474, 1475), (1105, 1477, 1474), (1395, 1090, 1485), (1091, 1109, 1485), (1482, 1480, 1487), (1481, 1410, 1483), (1092, 1324, 1472), (1479, 1407, 1485), (1488, 1483, 1410), (1101, 1098, 1476), (1481, 1486, 1410), (1489, 1491, 1490), (1490, 1098, 1473), (954, 1424, 1073), (1495, 1487, 1424), (1436, 1499, 1494), (1424, 1420, 1495), (1497, 1496, 1434), (1434, 1422, 1486), (1209, 1329, 1324), (38, 8, 2), (5, 3, 43), (13, 11, 14), (13, 14, 12), (19, 15, 17), (17, 15, 16), (19, 21, 18), (19, 17, 21), (103, 30, 115), (22, 18, 21), (27, 31, 26), (30, 32, 33), (30, 33, 34), (115, 30, 34), (35, 34, 33), (46, 9, 39), (39, 38, 44), (48, 52, 41), (53, 49, 50), (55, 53, 50), (58, 63, 54), (54, 63, 62), (61, 60, 65), (61, 65, 59), (66, 54, 71), (72, 73, 77), (70, 67, 79), (74, 73, 72), (11, 13, 77), (77, 73, 78), (68, 79, 85), (89, 87, 78), (88, 41, 57), (94, 86, 80), (57, 82, 81), (15, 92, 98), (92, 84, 98), (96, 102, 97), (103, 100, 108), (22, 103, 108), (101, 80, 86), (24, 111, 27), (113, 127, 117), (848, 127, 129), (118, 131, 144), (118, 144, 119), (130, 132, 120), (161, 137, 160), (141, 148, 147), (151, 150, 133), (122, 307, 153), (153, 307, 123), (155, 157, 135), (166, 169, 163), (164, 171, 165), (175, 171, 696), (177, 171, 175), (179, 178, 115), (201, 886, 189), (199, 191, 185), (211, 197, 210), (202, 199, 185), (204, 202, 185), (204, 214, 203), (194, 216, 192), (206, 193, 208), (219, 207, 209), (200, 199, 212), (212, 199, 203), (185, 224, 213), (213, 203, 214), (216, 194, 218), (198, 221, 196), (211, 210, 223), (211, 223, 221), (225, 222, 200), (225, 226, 222), (227, 222, 226), (228, 229, 231), (217, 229, 215), (229, 217, 232), (231, 232, 217), (251, 233, 219), (234, 209, 223), (234, 220, 209), (239, 228, 248), (240, 233, 251), (220, 241, 251), (231, 248, 228), (242, 190, 270), (260, 246, 250), (241, 236, 244), (253, 241, 244), (255, 253, 244), (254, 255, 270), (247, 258, 377), (258, 259, 377), (247, 260, 258), (262, 258, 261), (252, 241, 263), (268, 267, 287), (268, 245, 273), (259, 391, 377), (249, 248, 252), (252, 263, 275), (271, 283, 267), (278, 283, 271), (278, 277, 283), (278, 279, 277), (262, 259, 258), (281, 275, 263), (267, 283, 287), (285, 284, 283), (288, 278, 271), (288, 286, 278), (285, 279, 286), (284, 288, 287), (285, 288, 284), (1162, 290, 980), (294, 293, 964), (141, 147, 321), (300, 302, 149), (305, 307, 150), (154, 347, 364), (156, 309, 159), (143, 313, 314), (314, 317, 143), (316, 141, 321), (152, 324, 326), (329, 316, 332), (329, 328, 333), (320, 145, 330), (339, 335, 349), (337, 319, 338), (344, 341, 332), (324, 344, 345), (103, 210, 325), (344, 152, 346), (325, 344, 346), (123, 308, 347), (357, 348, 360), (320, 335, 336), (340, 360, 327), (340, 332, 341), (478, 350, 338), (347, 354, 356), (451, 364, 452), (365, 375, 354), (362, 355, 210), (369, 380, 465), (361, 360, 362), (361, 362, 374), (345, 372, 366), (375, 376, 452), (378, 379, 363), (373, 379, 378), (379, 366, 363), (365, 379, 373), (478, 381, 373), (479, 383, 381), (382, 373, 381), (384, 383, 479), (387, 394, 390), (395, 393, 400), (394, 393, 395), (276, 398, 265), (400, 393, 399), (532, 402, 403), (396, 405, 397), (528, 397, 406), (393, 409, 408), (402, 413, 403), (414, 404, 407), (417, 416, 380), (420, 418, 407), (410, 419, 407), (420, 422, 423), (410, 426, 1218), (421, 410, 1218), (425, 427, 424), (413, 424, 427), (427, 425, 413), (414, 430, 428), (420, 435, 430), (537, 433, 437), (423, 439, 420), (444, 1218, 1169), (445, 441, 442), (446, 159, 155), (447, 451, 449), (448, 159, 447), (312, 447, 1113), (1113, 447, 449), (339, 342, 343), (349, 359, 457), (359, 460, 457), (342, 462, 464), (376, 471, 452), (473, 385, 472), (458, 481, 486), (496, 482, 483), (487, 496, 474), (384, 481, 458), (455, 487, 474), (509, 479, 478), (480, 509, 491), (458, 486, 494), (488, 502, 503), (489, 503, 507), (481, 492, 486), (481, 491, 492), (528, 518, 501), (507, 505, 506), (509, 530, 510), (1335, 517, 498), (704, 545, 543), (553, 548, 551), (551, 548, 549), (559, 547, 552), (556, 451, 456), (461, 584, 574), (552, 566, 562), (565, 570, 572), (583, 586, 584), (731, 589, 588), (590, 574, 584), (592, 565, 591), (587, 589, 595), (608, 596, 454), (592, 608, 578), (596, 608, 580), (613, 588, 604), (633, 615, 616), (625, 619, 617), (616, 627, 731), (731, 627, 748), (622, 625, 632), (626, 614, 634), (637, 627, 615), (626, 635, 633), (631, 628, 630), (638, 514, 522), (646, 632, 647), (676, 650, 634), (519, 512, 645), (539, 645, 643), (650, 651, 748), (585, 605, 649), (661, 662, 663), (605, 667, 652), (668, 671, 672), (686, 678, 656), (1331, 684, 670), (678, 686, 688), (683, 539, 689), (1333, 679, 680), (692, 691, 687), (694, 700, 171), (699, 700, 693), (697, 698, 699), (708, 549, 707), (703, 711, 713), (713, 721, 703), (568, 723, 709), (710, 743, 564), (589, 731, 573), (722, 573, 731), (731, 732, 722), (736, 735, 737), (740, 741, 742), (759, 755, 756), (762, 678, 770), (780, 775, 772), (786, 788, 785), (785, 788, 795), (789, 801, 802), (797, 789, 794), (797, 794, 798), (806, 796, 791), (809, 806, 808), (812, 810, 811), (810, 820, 811), (816, 814, 821), (842, 851, 827), (853, 827, 851), (828, 818, 830), (833, 829, 831), (825, 851, 837), (836, 830, 829), (836, 839, 830), (843, 842, 865), (811, 820, 854), (851, 852, 853), (855, 850, 854), (850, 835, 811), (850, 824, 835), (855, 834, 850), (850, 834, 858), (35, 826, 863), (866, 826, 868), (865, 869, 868), (880, 878, 871), (846, 847, 873), (881, 872, 876), (876, 873, 874), (839, 879, 893), (189, 885, 201), (897, 886, 896), (905, 904, 889), (916, 905, 892), (901, 900, 902), (893, 877, 882), (225, 920, 921), (908, 920, 895), (924, 923, 921), (924, 925, 932), (918, 904, 915), (933, 918, 926), (927, 1041, 928), (917, 844, 927), (893, 929, 839), (893, 927, 929), (931, 936, 930), (904, 947, 889), (939, 936, 931), (256, 941, 257), (976, 948, 940), (257, 945, 272), (958, 945, 942), (949, 962, 918), (976, 959, 948), (963, 948, 959), (950, 951, 949), (953, 935, 937), (933, 893, 937), (937, 893, 955), (943, 1070, 935), (955, 956, 953), (953, 956, 1423), (955, 1423, 956), (288, 271, 289), (946, 961, 271), (951, 962, 949), (950, 977, 951), (966, 961, 965), (970, 292, 972), (974, 971, 968), (970, 972, 969), (959, 976, 969), (1066, 985, 977), (882, 960, 893), (964, 961, 966), (978, 964, 966), (979, 978, 296), (1395, 984, 985), (869, 987, 986), (997, 998, 999), (1004, 1003, 1002), (874, 1006, 990), (996, 994, 449), (1012, 997, 1011), (1010, 1016, 1012), (1003, 1019, 986), (1020, 1019, 1018), (990, 1037, 1023), (1035, 1028, 989), (1027, 1029, 1020), (862, 840, 1031), (1121, 1027, 1026), (1032, 1033, 1040), (1027, 1030, 1029), (840, 1022, 1038), (1041, 1051, 1042), (1046, 1044, 1043), (1049, 1048, 1047), (1031, 1049, 1047), (1052, 1042, 1051), (934, 1052, 1051), (1052, 934, 928), (1038, 1063, 1048), (1051, 1041, 1058), (1056, 1047, 1061), (1060, 1045, 1046), (1058, 1054, 1051), (1058, 1068, 1062), (1043, 1059, 1046), (1063, 1072, 1048), (1050, 1076, 1064), (1065, 952, 950), (943, 1062, 1071), (1060, 1046, 1059), (1063, 1424, 1075), (1079, 1065, 1068), (1067, 1065, 1079), (1079, 1055, 1077), (1105, 1083, 1081), (1083, 1089, 1082), (1094, 1324, 1092), (1104, 1106, 1105), (1103, 1082, 1089), (1087, 1103, 1111), (996, 1116, 1115), (1115, 1010, 1008), (1123, 1120, 1124), (1036, 1027, 1126), (1036, 1134, 1044), (1125, 1124, 1138), (1122, 1137, 1133), (1137, 1122, 1500), (1120, 1147, 1138), (1081, 1141, 1140), (1107, 1081, 1148), (715, 1122, 557), (1153, 729, 1154), (1157, 1152, 1122), (1164, 1161, 1165), (1170, 1164, 1167), (1170, 1172, 1179), (1178, 1176, 1174), (1181, 1176, 1179), (1173, 1174, 1182), (1178, 1174, 1267), (1177, 1178, 1185), (1188, 1178, 1186), (442, 411, 1206), (1244, 1208, 1169), (417, 1213, 1237), (1215, 1204, 1201), (1217, 442, 1206), (1213, 1212, 1226), (1202, 1239, 1203), (1240, 1216, 1227), (1226, 1196, 1236), (1231, 1251, 1232), (1237, 1241, 1242), (1229, 1220, 1258), (1256, 1253, 1257), (1262, 1250, 1260), (1255, 1254, 1264), (1180, 1178, 1267), (1260, 1270, 1273), (1164, 1279, 1274), (1271, 1266, 1275), (1271, 1284, 1276), (1287, 1277, 1278), (1279, 1280, 1277), (1286, 1284, 1283), (1284, 1286, 1276), (1289, 1293, 1283), (1294, 1297, 1296), (1304, 1295, 1288), (1290, 1299, 1361), (1303, 1298, 1300), (1303, 1300, 1305), (1308, 1303, 1311), (1307, 1313, 1299), (1312, 1309, 1316), (1320, 1317, 1321), (1314, 1317, 1320), (1209, 1324, 1335), (1326, 1325, 1246), (683, 1331, 670), (690, 691, 692), (1336, 1335, 1337), (1341, 1340, 1343), (1356, 1359, 1357), (1321, 1362, 1360), (1366, 1319, 1323), (1368, 1367, 1366), (1376, 1364, 1379), (1366, 1369, 1368), (1380, 1375, 1381), (1374, 1375, 1370), (1375, 1374, 1381), (1163, 1161, 982), (984, 1404, 982), (1404, 1163, 982), (1402, 1398, 1396), (1408, 1400, 1411), (1488, 1410, 1409), (1412, 1416, 1403), (1413, 1412, 1405), (1397, 1415, 1422), (1422, 1425, 1397), (1419, 1412, 1417), (1414, 1418, 1407), (1425, 1421, 1420), (1427, 1430, 1426), (1428, 1436, 1494), (1439, 1430, 1431), (1431, 1432, 1433), (1427, 1432, 1430), (1435, 1439, 1433), (1445, 1435, 1429), (1432, 1434, 1433), (1182, 1174, 1183), (1183, 1176, 1181), (1444, 1442, 1443), (1443, 1435, 1445), (1441, 1454, 1446), (1446, 1448, 1447), (1448, 1446, 1454), (1447, 1455, 1445), (1448, 1452, 1468), (1448, 1449, 1450), (1457, 1465, 1458), (1455, 1447, 1459), (1458, 1443, 1457), (1450, 1449, 1451), (1463, 1462, 1464), (1462, 1465, 1464), (1462, 1466, 1465), (1459, 1463, 1464), (1468, 1467, 1448), (1467, 1468, 1453), (1449, 1448, 1467), (1453, 1460, 1458), (1451, 1469, 1471), (1461, 1451, 1471), (1475, 1101, 1476), (1104, 1479, 1478), (1478, 1112, 1104), (1103, 1104, 1112), (1109, 1110, 1485), (1480, 1482, 1064), (1399, 1481, 1483), (1223, 1472, 1324), (1098, 1097, 1473), (1404, 1395, 1485), (1075, 1487, 1480), (1481, 1482, 1486), (1232, 1472, 1223), (1486, 1482, 1487), (1489, 1490, 1473), (1473, 1491, 1489), (1098, 1490, 1476), (1492, 1419, 1491), (1494, 1499, 1495), (1497, 1435, 1496), (1495, 1498, 1497), (1499, 1429, 1498), (5, 2, 8), (8, 38, 7), (24, 22, 21), (36, 40, 37), (39, 41, 51), (45, 5, 43), (51, 56, 49), (55, 60, 53), (64, 59, 65), (66, 58, 54), (68, 63, 76), (98, 84, 87), (81, 88, 57), (84, 92, 20), (16, 15, 98), (90, 81, 95), (101, 104, 80), (102, 96, 104), (99, 100, 103), (100, 20, 108), (110, 116, 109), (111, 24, 113), (154, 135, 124), (135, 157, 116), (136, 127, 116), (117, 127, 114), (120, 140, 130), (136, 116, 134), (156, 134, 157), (364, 155, 154), (158, 450, 161), (450, 158, 162), (176, 175, 170), (186, 886, 201), (886, 186, 180), (222, 190, 201), (191, 894, 185), (200, 191, 199), (203, 202, 204), (205, 206, 207), (203, 213, 212), (221, 223, 209), (221, 198, 211), (224, 225, 200), (219, 231, 205), (236, 220, 234), (223, 237, 234), (227, 225, 922), (190, 242, 235), (227, 238, 245), (252, 248, 251), (241, 220, 236), (245, 941, 256), (247, 246, 260), (260, 248, 249), (264, 265, 263), (268, 222, 245), (272, 269, 256), (281, 274, 275), (266, 282, 276), (283, 284, 287), (279, 285, 277), (289, 287, 288), (290, 295, 292), (980, 297, 1162), (296, 295, 293), (296, 978, 295), (138, 314, 139), (143, 130, 141), (315, 299, 131), (145, 144, 299), (309, 157, 155), (161, 310, 311), (312, 311, 310), (326, 133, 152), (329, 143, 141), (333, 143, 329), (325, 346, 152), (308, 306, 345), (341, 352, 340), (357, 360, 192), (340, 362, 360), (364, 356, 354), (359, 370, 369), (363, 373, 378), (382, 365, 373), (381, 383, 382), (397, 405, 406), (407, 398, 401), (418, 414, 407), (406, 416, 417), (420, 419, 422), (393, 536, 437), (401, 410, 407), (443, 425, 424), (424, 413, 412), (429, 417, 415), (1198, 431, 430), (417, 432, 1213), (415, 417, 380), (430, 435, 436), (441, 411, 442), (411, 425, 443), (448, 162, 159), (451, 446, 155), (385, 471, 376), (473, 471, 385), (469, 463, 460), (500, 508, 495), (512, 511, 497), (484, 490, 461), (493, 497, 511), (516, 389, 521), (507, 503, 505), (532, 521, 525), (595, 594, 587), (572, 614, 588), (623, 610, 609), (621, 496, 483), (621, 624, 496), (638, 645, 512), (638, 522, 645), (657, 761, 651), (656, 678, 657), (691, 685, 687), (706, 545, 703), (708, 710, 549), (783, 1152, 782), (788, 784, 795), (785, 791, 800), (787, 786, 789), (805, 789, 786), (791, 803, 790), (785, 795, 791), (797, 793, 789), (791, 796, 800), (793, 797, 810), (807, 808, 806), (802, 801, 793), (812, 811, 802), (818, 829, 830), (835, 824, 811), (824, 823, 811), (35, 33, 825), (842, 838, 851), (839, 834, 830), (837, 838, 842), (843, 837, 842), (854, 850, 811), (854, 849, 855), (1022, 840, 839), (115, 863, 179), (867, 869, 865), (870, 871, 878), (885, 183, 184), (866, 888, 179), (896, 888, 889), (884, 189, 902), (887, 896, 889), (868, 891, 866), (890, 866, 892), (903, 902, 189), (189, 897, 903), (900, 188, 884), (887, 910, 899), (905, 890, 892), (892, 906, 916), (188, 900, 895), (895, 901, 907), (903, 897, 898), (898, 899, 910), (901, 895, 900), (915, 904, 916), (913, 919, 912), (922, 225, 921), (924, 921, 925), (915, 926, 918), (929, 927, 844), (929, 844, 839), (931, 930, 238), (919, 932, 925), (930, 938, 238), (934, 943, 935), (939, 976, 940), (939, 973, 976), (918, 962, 904), (973, 974, 968), (964, 1394, 294), (980, 290, 292), (982, 981, 984), (861, 1010, 997), (991, 876, 874), (991, 874, 990), (1008, 994, 996), (995, 994, 1008), (1010, 1009, 1008), (1012, 1011, 1010), (989, 1017, 1024), (1019, 1003, 1018), (1028, 1017, 989), (1029, 1030, 1021), (1034, 1055, 1033), (840, 1049, 1031), (1041, 1039, 1040), (1042, 1052, 928), (1049, 840, 1038), (1057, 1061, 1047), (1057, 1060, 1061), (1063, 1038, 935), (1058, 943, 1054), (1058, 1062, 943), (1062, 1068, 1071), (1023, 1050, 1064), (952, 1066, 950), (1068, 1033, 1079), (1072, 1060, 1069), (1063, 1056, 1072), (1075, 1064, 1076), (1077, 1055, 1069), (1080, 985, 1078), (1087, 1088, 1103), (1091, 1485, 1090), (1481, 990, 1023), (1101, 1105, 1100), (1080, 1102, 985), (1103, 1106, 1104), (1109, 1108, 1110), (1126, 1027, 1121), (1128, 1139, 1129), (1147, 1145, 1146), (1160, 1159, 1158), (1162, 297, 1161), (1163, 1165, 1161), (1164, 291, 1161), (1167, 1166, 1170), (1172, 1170, 1166), (1185, 1184, 1177), (1185, 1187, 1184), (1188, 1190, 1189), (1236, 1200, 1198), (1210, 1213, 1211), (1217, 445, 442), (1238, 1227, 1214), (1219, 1228, 445), (1196, 1226, 1234), (1252, 1225, 1239), (1242, 1252, 1239), (1245, 1253, 1229), (1248, 1230, 1247), (1253, 1247, 1249), (1231, 1248, 1251), (1253, 1254, 1255), (1259, 1250, 1253), (1164, 1265, 1279), (1269, 1266, 1263), (1257, 1270, 1260), (1276, 1273, 1272), (1281, 1269, 1287), (1304, 1310, 1306), (1316, 1309, 1311), (1312, 1314, 1313), (1322, 1290, 1315), (1221, 1325, 1209), (1321, 1360, 1318), (1370, 1375, 1365), (1374, 1372, 1373), (1385, 1384, 779), (1344, 1385, 1386), (954, 953, 1423), (960, 882, 1399), (1404, 1405, 1416), (1405, 1403, 1416), (1405, 1404, 1407), (1412, 1403, 1405), (1405, 1418, 1413), (1418, 1406, 1407), (1412, 1418, 1417), (1419, 1417, 1418), (1421, 1426, 1430), (1495, 1420, 1428), (1436, 1428, 1420), (1431, 1430, 1432), (1424, 1423, 1420), (1434, 1496, 1435), (1182, 1181, 1171), (1436, 1420, 1438), (1433, 1439, 1431), (1447, 1429, 1436), (1445, 1429, 1447), (1437, 1443, 1442), (1445, 1455, 1457), (1457, 1456, 1465), (1469, 1451, 1449), (1110, 1112, 1478), (1482, 1023, 1064), (1493, 1490, 1491), (1490, 1414, 1407), (1499, 1498, 1495), (1498, 1435, 1497), (80, 85, 83, 94), (99, 91, 93, 100), (85, 93, 91, 83), (109, 86, 107, 153), (20, 22, 108), (112, 101, 125, 126), (125, 101, 109), (116, 127, 126, 125), (156, 160, 136, 134), (113, 112, 126), (188, 187, 181, 883), (213, 214, 204, 185), (237, 190, 236, 234), (263, 253, 255, 254), (276, 265, 264, 266), (254, 266, 264, 263), (145, 299, 315, 298), (307, 305, 306, 123), (317, 314, 138, 142), (151, 133, 326, 324), (313, 143, 333, 328), (298, 331, 330, 145), (330, 331, 334, 320), (335, 320, 334, 391), (308, 345, 353, 347), (351, 325, 355, 362), (370, 349, 358, 369), (363, 366, 372, 371), (198, 196, 361, 374), (345, 350, 371, 372), (388, 389, 509, 387), (387, 509, 536, 394), (526, 389, 388, 390), (392, 390, 394, 395), (399, 408, 409, 411), (1199, 428, 431, 1198), (1211, 1213, 432, 429), (423, 1218, 444, 439), (440, 439, 444, 1169), (469, 386, 476, 477), (485, 473, 472, 384), (505, 502, 504, 506), (508, 500, 515, 497), (516, 498, 492, 389), (523, 497, 515, 517), (518, 506, 504, 501), (567, 575, 577, 560), (571, 574, 590, 586), (601, 598, 579, 541), (602, 599, 600, 603), (622, 610, 623, 620), (592, 593, 606), (611, 475, 597, 456), (628, 617, 618, 629), (615, 633, 635, 637), (514, 638, 512, 497), (768, 662, 666, 1342), (716, 703, 719, 720), (1152, 773, 776, 774), (1500, 783, 782, 1338), (831, 817, 822, 833), (856, 852, 129, 859), (860, 856, 859, 861), (864, 837, 843, 865), (869, 867, 842, 827), (179, 888, 896, 180), (898, 896, 887, 899), (911, 925, 908, 907), (901, 911, 907), (940, 942, 938, 936), (1053, 1054, 943, 934), (939, 940, 936), (939, 931, 909), (946, 944, 945, 957), (969, 976, 968, 970), (968, 971, 980, 970), (970, 980, 292), (977, 985, 983, 975), (971, 974, 947, 981), (983, 947, 962, 975), (947, 984, 981), (993, 861, 859, 992), (1003, 986, 987, 1002), (995, 1008, 1009, 993), (1005, 1004, 1014, 1020), (1014, 1012, 1015, 1020), (1024, 1033, 1025, 1013), (1015, 1012, 1026, 1027), (1024, 1017, 1028, 1033), (1041, 927, 926, 1039), (1039, 906, 1032, 1040), (1066, 952, 1065, 1067), (1070, 1071, 1065, 950), (1080, 1078, 1079, 1102), (1075, 1074, 1063), (1086, 1102, 1079, 1084), (1086, 1084, 1085, 1090), (1093, 1095, 1094, 1092), (1099, 1096, 1097, 1098), (1089, 1105, 1106, 1103), (1118, 1116, 1119, 1120), (1016, 1117, 1123, 1121), (1128, 1130, 1136, 1139), (1155, 740, 720, 1153), (1196, 1195, 1200, 1236), (1204, 393, 437, 438), (1207, 1206, 1208, 1244), (1212, 1210, 1234, 1226), (1243, 1228, 1219, 1217), (1223, 1233, 1231, 1232), (1256, 1257, 1260, 1259), (1177, 1265, 1164, 1176), (1263, 1266, 1270, 1264), (1280, 1281, 1278, 1277), (1307, 1306, 1310, 1313), (1464, 1465, 1456, 1455), (1093, 1092, 1472, 1097), (1479, 1485, 1110, 1478), (1104, 1105, 1474), (643, 522, 1501, 1502)])
me_cube_5855.polygons.foreach_set('material_index', [0, 0, 0, 0, 0, 0, 0, 0, 0, 0, 0, 0, 0, 0, 0, 0, 0, 0, 0, 0, 0, 0, 0, 0, 0, 0, 0, 0, 0, 0, 0, 0, 0, 0, 0, 0, 0, 0, 0, 0, 0, 0, 0, 0, 0, 0, 0, 0, 0, 0, 0, 0, 0, 0, 0, 0, 0, 0, 0, 0, 0, 0, 0, 0, 0, 0, 0, 0, 0, 0, 0, 0, 0, 0, 0, 0, 0, 0, 0, 0, 0, 0, 0, 0, 0, 0, 0, 0, 0, 0, 0, 0, 0, 0, 0, 0, 0, 0, 0, 0, 0, 0, 0, 0, 0, 0, 0, 0, 0, 0, 0, 0, 0, 0, 0, 0, 0, 0, 1, 0, 0, 0, 0, 0, 0, 0, 0, 0, 0, 0, 0, 0, 1, 0, 1, 0, 0, 0, 0, 0, 0, 0, 0, 0, 0, 0, 0, 0, 0, 0, 0, 0, 0, 0, 0, 0, 0, 0, 0, 0, 0, 0, 0, 0, 0, 0, 0, 0, 0, 0, 0, 0, 0, 0, 0, 0, 0, 0, 0, 0, 0, 0, 0, 0, 0, 0, 0, 0, 0, 0, 0, 0, 0, 0, 0, 0, 0, 0, 0, 0, 0, 0, 0, 0, 0, 0, 0, 0, 0, 0, 0, 0, 0, 0, 0, 0, 0, 0, 0, 0, 0, 0, 0, 0, 0, 0, 0, 0, 1, 0, 0, 0, 0, 0, 0, 0, 0, 0, 0, 0, 0, 0, 0, 0, 0, 0, 0, 0, 0, 0, 0, 0, 0, 0, 0, 0, 0, 0, 0, 0, 0, 0, 0, 0, 0, 0, 0, 0, 0, 0, 0, 0, 0, 0, 0, 0, 0, 0, 0, 0, 0, 0, 0, 0, 0, 0, 0, 0, 0, 0, 0, 0, 0, 2, 0, 0, 2, 0, 2, 2, 2, 0, 0, 0, 2, 2, 2, 2, 2, 2, 2, 2, 2, 2, 2, 0, 2, 2, 0, 0, 0, 2, 2, 2, 2, 2, 2, 2, 0, 0, 2, 0, 0, 0, 0, 0, 0, 0, 0, 0, 0, 0, 0, 0, 0, 2, 0, 0, 0, 2, 2, 0, 0, 2, 2, 0, 0, 0, 0, 0, 0, 0, 0, 0, 0, 0, 0, 0, 2, 2, 0, 0, 1, 1, 0, 0, 0, 0, 0, 4, 4, 4, 0, 0, 4, 0, 0, 0, 0, 0, 0, 0, 4, 0, 0, 0, 0, 0, 0, 0, 0, 0, 0, 0, 0, 0, 0, 0, 0, 0, 0, 0, 0, 0, 0, 0, 0, 0, 0, 0, 0, 0, 0, 0, 0, 0, 0, 0, 0, 0, 0, 0, 0, 0, 0, 0, 0, 0, 0, 0, 0, 0, 0, 0, 0, 0, 0, 0, 0, 0, 0, 0, 0, 0, 0, 0, 0, 0, 0, 0, 0, 0, 0, 0, 0, 0, 0, 0, 0, 0, 0, 0, 1, 0, 0, 0, 1, 0, 0, 0, 0, 0, 0, 0, 0, 0, 0, 0, 0, 1, 0, 0, 0, 0, 0, 0, 0, 1, 0, 2, 2, 0, 2, 2, 1, 2, 2, 0, 2, 2, 0, 0, 0, 0, 2, 2, 2, 0, 0, 2, 2, 1, 0, 1, 2, 2, 0, 0, 0, 2, 2, 2, 0, 0, 2, 0, 0, 1, 0, 0, 0, 0, 0, 0, 0, 0, 0, 0, 0, 0, 0, 0, 0, 0, 0, 0, 0, 0, 0, 0, 0, 0, 0, 0, 0, 0, 0, 0, 0, 0, 0, 0, 0, 0, 0, 0, 0, 0, 0, 0, 0, 0, 0, 0, 0, 0, 0, 0, 0, 0, 0, 0, 0, 0, 0, 0, 0, 0, 0, 0, 0, 0, 0, 0, 0, 0, 0, 0, 0, 0, 0, 0, 0, 0, 0, 0, 0, 0, 0, 0, 0, 0, 0, 0, 0, 0, 0, 0, 0, 0, 0, 0, 0, 0, 0, 0, 0, 0, 0, 0, 0, 0, 0, 0, 0, 0, 0, 0, 0, 0, 0, 0, 0, 0, 0, 0, 0, 0, 0, 0, 0, 0, 0, 0, 0, 0, 0, 0, 0, 0, 0, 0, 0, 0, 0, 0, 0, 0, 0, 0, 0, 0, 0, 0, 0, 0, 0, 0, 0, 0, 0, 0, 0, 0, 0, 0, 0, 0, 0, 0, 0, 0, 0, 0, 0, 0, 0, 0, 0, 0, 0, 0, 0, 0, 0, 0, 0, 0, 0, 0, 0, 1, 0, 0, 0, 0, 0, 0, 0, 0, 0, 0, 0, 0, 0, 0, 0, 0, 0, 0, 0, 0, 0, 0, 0, 0, 0, 0, 0, 0, 0, 0, 0, 0, 0, 0, 0, 0, 0, 0, 1, 0, 0, 0, 0, 0, 0, 0, 0, 0, 0, 0, 0, 0, 0, 0, 0, 0, 0, 0, 0, 0, 0, 0, 0, 0, 0, 0, 0, 0, 0, 0, 0, 0, 0, 0, 0, 0, 0, 0, 0, 0, 0, 0, 0, 0, 0, 0, 0, 0, 0, 0, 0, 0, 0, 0, 0, 0, 0, 0, 0, 0, 0, 0, 0, 0, 0, 0, 0, 0, 0, 0, 0, 0, 0, 1, 0, 0, 0, 0, 0, 0, 0, 1, 1, 0, 0, 0, 0, 0, 0, 0, 0, 0, 0, 0, 0, 0, 0, 0, 0, 0, 0, 0, 0, 0, 0, 0, 0, 0, 0, 0, 0, 0, 0, 0, 0, 0, 0, 0, 0, 0, 0, 0, 0, 0, 0, 0, 0, 0, 0, 0, 0, 0, 0, 0, 0, 0, 0, 0, 0, 0, 0, 0, 0, 0, 0, 0, 0, 0, 0, 0, 0, 0, 0, 0, 0, 0, 0, 0, 0, 0, 0, 0, 0, 0, 0, 0, 0, 0, 0, 0, 0, 0, 0, 0, 0, 0, 0, 0, 0, 0, 0, 2, 0, 0, 0, 2, 2, 2, 2, 2, 0, 0, 0, 0, 2, 2, 2, 0, 0, 2, 2, 0, 2, 2, 2, 2, 2, 0, 2, 2, 0, 2, 0, 0, 0, 0, 2, 0, 0, 2, 0, 2, 0, 2, 2, 2, 2, 0, 2, 2, 2, 2, 2, 0, 0, 0, 0, 0, 0, 0, 0, 0, 0, 0, 0, 0, 0, 0, 0, 0, 2, 0, 0, 0, 0, 0, 0, 0, 0, 0, 0, 0, 0, 0, 0, 0, 0, 0, 0, 0, 2, 0, 0, 0, 0, 0, 0, 0, 0, 0, 0, 2, 0, 0, 0, 0, 0, 0, 0, 2, 0, 0, 0, 0, 0, 0, 0, 0, 0, 0, 0, 0, 0, 0, 2, 2, 0, 0, 0, 0, 0, 0, 2, 0, 0, 0, 1, 1, 0, 0, 0, 0, 0, 0, 0, 1, 1, 0, 0, 0, 0, 0, 0, 0, 0, 4, 0, 4, 4, 0, 0, 0, 4, 0, 0, 0, 0, 4, 4, 0, 0, 0, 0, 4, 4, 4, 1, 0, 0, 0, 0, 0, 0, 0, 0, 0, 0, 0, 0, 0, 0, 0, 0, 0, 0, 0, 0, 0, 0, 0, 0, 0, 0, 0, 0, 0, 0, 0, 0, 0, 0, 0, 0, 0, 0, 0, 0, 0, 0, 0, 0, 0, 0, 0, 0, 0, 0, 0, 0, 0, 0, 0, 0, 0, 0, 0, 0, 0, 0, 0, 0, 0, 1, 0, 0, 0, 0, 0, 0, 0, 0, 0, 0, 0, 0, 0, 0, 0, 0, 0, 0, 0, 0, 0, 0, 0, 0, 0, 0, 0, 0, 0, 0, 0, 0, 0, 0, 0, 0, 0, 0, 0, 0, 0, 0, 0, 0, 0, 1, 0, 0, 0, 0, 1, 0, 0, 0, 0, 1, 0, 0, 1, 1, 1, 1, 0, 0, 0, 1, 0, 0, 0, 1, 0, 0, 0, 0, 0, 0, 0, 0, 0, 0, 0, 0, 1, 0, 0, 0, 0, 0, 1, 1, 0, 0, 1, 0, 0, 0, 0, 0, 0, 0, 0, 1, 1, 0, 0, 2, 2, 2, 2, 2, 1, 2, 2, 0, 2, 2, 0, 2, 2, 0, 2, 0, 2, 2, 2, 2, 2, 2, 2, 2, 2, 0, 0, 0, 1, 1, 2, 0, 1, 0, 0, 0, 2, 0, 2, 0, 1, 0, 0, 0, 0, 0, 0, 0, 0, 0, 0, 0, 0, 0, 0, 0, 0, 0, 0, 0, 0, 0, 0, 0, 0, 0, 0, 0, 0, 0, 0, 0, 0, 0, 0, 0, 0, 0, 0, 0, 0, 0, 0, 0, 0, 0, 0, 0, 0, 0, 0, 0, 0, 0, 0, 0, 0, 0, 0, 0, 0, 0, 0, 0, 0, 0, 0, 0, 0, 0, 0, 0, 0, 0, 0, 0, 0, 0, 0, 0, 0, 0, 0, 0, 0, 0, 0, 0, 0, 0, 0, 0, 0, 0, 0, 0, 0, 0, 0, 0, 0, 0, 0, 0, 0, 0, 0, 0, 0, 0, 0, 0, 0, 0, 0, 0, 0, 0, 0, 0, 0, 0, 0, 0, 0, 0, 0, 0, 0, 0, 1, 0, 0, 1, 0, 0, 0, 0, 0, 0, 0, 0, 0, 0, 0, 0, 0, 0, 0, 0, 0, 0, 0, 0, 0, 0, 0, 0, 0, 0, 0, 0, 0, 0, 0, 0, 0, 0, 0, 0, 0, 0, 0, 0, 0, 0, 0, 0, 0, 1, 0, 0, 0, 0, 0, 0, 0, 0, 0, 0, 0, 0, 0, 0, 0, 0, 0, 0, 0, 0, 0, 0, 0, 0, 0, 0, 0, 0, 0, 0, 0, 0, 0, 0, 0, 0, 0, 0, 0, 0, 0, 0, 0, 0, 0, 0, 0, 0, 0, 0, 0, 0, 0, 0, 0, 0, 0, 0, 0, 0, 0, 0, 0, 0, 0, 0, 0, 0, 0, 0, 0, 0, 0, 0, 0, 0, 0, 0, 0, 0, 0, 0, 0, 0, 0, 0, 0, 0, 0, 0, 0, 0, 0, 0, 0, 0, 0, 0, 0, 0, 0, 0, 0, 0, 0, 0, 0, 0, 0, 0, 0, 2, 2, 2, 2, 2, 0, 2, 2, 0, 0, 2, 2, 0, 2, 2, 2, 2, 0, 2, 2, 2, 0, 2, 2, 2, 0, 0, 0, 2, 0, 0, 0, 2, 0, 0, 0, 0, 0, 2, 2, 0, 0, 0, 0, 0, 0, 0, 0, 0, 0, 0, 0, 0, 0, 0, 0, 0, 0, 0, 0, 2, 0, 0, 0, 0, 2, 0, 0, 0, 0, 0, 0, 0, 0, 0, 0, 0, 2, 0, 0, 0, 0, 0, 0, 0, 0, 0, 0, 0, 0, 0, 0, 2, 2, 0, 0, 0, 0, 0, 0, 0, 0, 0, 0, 0, 0, 0, 0, 0, 2, 2, 0, 2, 0, 0, 0, 0, 0, 0, 2, 0, 0, 0, 1, 1, 0, 0, 0, 0, 0, 0, 0, 0, 0, 0, 0, 0, 0, 0, 0, 4, 0, 0, 0, 0, 0, 0, 0, 0, 0, 0, 0, 0, 0, 0, 0, 0, 0, 0, 0, 0, 0, 0, 0, 0, 0, 0, 0, 0, 0, 0, 0, 0, 0, 0, 0, 0, 0, 0, 0, 0, 0, 0, 0, 0, 0, 0, 0, 1, 0, 0, 0, 0, 1, 0, 0, 0, 0, 0, 0, 0, 0, 0, 0, 0, 0, 0, 0, 0, 0, 0, 0, 0, 0, 0, 0, 0, 0, 0, 0, 1, 1, 0, 0, 0, 0, 0, 0, 0, 1, 0, 0, 0, 0, 0, 0, 0, 0, 1, 0, 0, 0, 0, 0, 0, 1, 0, 0, 0, 0, 0, 0, 1, 0, 2, 2, 0, 2, 2, 2, 2, 2, 0, 2, 2, 2, 2, 2, 0, 0, 2, 2, 2, 2, 2, 0, 2, 2, 2, 2, 0, 0, 2, 2, 2, 0, 2, 2, 2, 0, 1, 1, 1, 0, 0, 0, 2, 2, 0, 1, 2, 0, 2, 0, 0, 2, 2, 0, 2, 2, 2, 0, 0, 0, 0, 0, 0, 0, 0, 0, 0, 0, 0, 0, 0, 0, 0, 0, 0, 0, 0, 0, 0, 0, 0, 0, 0, 0, 0, 0, 0, 0, 0, 0, 0, 0, 0, 0, 0, 0, 0, 0, 0, 0, 0, 0, 0, 0, 0, 0, 0, 0, 0, 0, 0, 0, 0, 0, 0, 0, 0, 0, 0, 0, 0, 0, 0, 0, 0, 0, 0, 0, 0, 0, 0, 0, 0, 0, 0, 0, 0, 0, 0, 0, 0, 0, 0, 0, 0, 0, 0, 0, 0, 0, 1, 1, 0, 0, 0, 0, 0, 0, 0, 0, 0, 0, 0, 0, 0, 0, 0, 0, 0, 0, 0, 0, 0, 0, 0, 0, 0, 0, 0, 0, 0, 0, 0, 0, 0, 0, 0, 0, 0, 0, 0, 0, 0, 0, 0, 0, 0, 0, 0, 0, 0, 0, 0, 0, 0, 0, 0, 0, 0, 0, 0, 0, 0, 0, 0, 0, 0, 0, 0, 0, 0, 0, 0, 1, 1, 0, 0, 0, 0, 0, 0, 0, 0, 1, 0, 0, 0, 0, 0, 0, 0, 0, 0, 1, 0, 0, 0, 0, 0, 0, 0, 0, 0, 0, 0, 0, 0, 0, 0, 0, 0, 0, 0, 0, 0, 0, 0, 0, 0, 0, 0, 0, 0, 0, 0, 0, 0, 0, 0, 0, 0, 0, 0, 0, 0, 0, 0, 0, 0, 0, 0, 0, 0, 0, 0, 0, 0, 0, 0, 0, 0, 0, 0, 0, 0, 0, 0, 0, 0, 0, 0, 0, 0, 0, 0, 0, 0, 0, 0, 0, 0, 0, 0, 0, 0, 0, 0, 0, 0, 0, 0, 0, 2, 2, 2, 2, 2, 2, 2, 2, 2, 0, 0, 2, 2, 0, 2, 2, 0, 2, 0, 2, 2, 2, 2, 2, 0, 0, 0, 2, 2, 2, 2, 2, 0, 0, 0, 0, 0, 2, 0, 0, 0, 0, 0, 0, 0, 0, 2, 2, 0, 0, 0, 0, 0, 0, 0, 0, 0, 0, 0, 0, 0, 0, 2, 2, 2, 2, 0, 0, 0, 0, 0, 0, 0, 0, 0, 0, 2, 0, 0, 0, 0, 0, 0, 0, 2, 0, 0, 0, 0, 0, 2, 0, 0, 2, 0, 0, 0, 2, 0, 0, 2, 2, 0, 0, 0, 0, 0, 0, 0, 0, 0, 0, 0, 2, 0, 0, 0, 2, 0, 0, 0, 0, 1, 0, 1, 1, 1, 0, 0, 4, 0, 0, 4, 0, 0, 4, 0, 0, 0, 0, 0, 0, 0, 0, 0, 0, 0, 1, 0, 0, 0, 0, 0, 0, 0, 0, 0, 0, 0, 1, 0, 0, 0, 0, 0, 1, 0, 0, 0, 0, 0, 0, 0, 0, 0, 0, 0, 0, 0, 0, 0, 0, 0, 0, 0, 1, 0, 0, 0, 1, 1, 1, 0, 0, 0, 0, 0, 1, 0, 1, 0, 0, 0, 2, 2, 2, 0, 0, 2, 2, 0, 0, 2, 2, 0, 2, 2, 2, 2, 2, 2, 0, 0, 2, 2, 2, 0, 2, 2, 0, 2, 2, 2, 2, 0, 2, 2, 2, 2, 0, 2, 2, 2, 2, 2, 0, 1, 1, 1, 1, 2, 2, 0, 0, 0, 2, 2, 0, 2, 0, 0, 0, 0, 2, 2, 2, 2, 0, 0, 0, 0, 0, 0, 0, 0, 0, 0, 0, 0, 0, 0, 0, 0, 0, 0, 0, 0, 0, 0, 0, 0, 0, 0, 0, 0, 0, 0, 0, 0, 0, 0, 0, 0, 0, 0, 0, 0, 0, 0, 0, 0, 0, 0, 0, 0, 0, 0, 0, 0, 0, 0, 0, 0, 0, 0, 0, 0, 0, 0, 0, 0, 0, 0, 0, 0, 0, 0, 0, 0, 0, 0, 0, 0, 0, 0, 0, 0, 0, 0, 0, 0, 0, 0, 0, 0, 0, 0, 0, 0, 0, 0, 0, 0, 0, 0, 0, 0, 0, 0, 0, 0, 0, 0, 0, 0, 0, 1, 0, 1, 0, 0, 0, 0, 0, 0, 0, 0, 0, 0, 0, 0, 0, 0, 0, 0, 2, 2, 2, 2, 2, 2, 0, 2, 0, 2, 2, 2, 2, 2, 2, 0, 0, 2, 0, 0, 2, 2, 2, 0, 0, 2, 0, 0, 0, 0, 0, 0, 0, 0, 0, 0, 0, 0, 0, 0, 0, 0, 0, 0, 0, 0, 0, 0, 0, 2, 2, 0, 0, 0, 2, 0, 0, 0, 0, 0, 0, 0, 0, 2, 2, 0, 0, 0, 0, 0, 0, 0, 0, 0, 2, 0, 0, 2, 0, 0, 0, 0, 0, 0, 2, 0, 0, 0, 0, 2, 0, 0, 0, 0, 2, 0, 0, 0, 0, 0, 0, 0, 0, 0, 0, 0, 0, 0, 0, 0, 0, 0, 0, 0, 0, 0, 0, 0, 0, 0, 0, 0, 1, 0, 0, 0, 0, 0, 0, 0, 0, 0, 0, 0, 0, 0, 0, 0, 1, 0, 2, 2, 1, 1, 1, 0, 1, 0, 1, 0, 2, 2, 2, 2, 2, 2, 0, 2, 2, 0, 2, 2, 2, 2, 2, 1, 2, 0, 0, 2, 2, 0, 0, 0, 0, 0, 0, 0, 0, 0, 0, 0, 0, 0, 1, 1, 1, 0, 0, 0, 0, 0, 0, 0, 0, 0, 0, 0, 0, 0, 0, 1, 0, 0, 1, 0, 0, 0, 0, 0, 0, 0, 0, 0, 0, 0, 0, 0, 0, 0, 0, 0, 0, 0, 0, 0, 1, 0, 0, 0, 0, 2, 0, 0, 0, 0, 0, 0, 0, 0, 0, 0, 0, 0, 0, 0, 0, 0, 0, 0, 0, 0, 0, 0, 0, 0, 0, 0, 0, 0, 0, 0, 0, 0, 0, 2, 0, 0, 0, 0, 1, 0, 0, 0, 0, 0, 0, 0, 0, 0, 0, 0, 0, 0, 0, 0, 0, 0, 1, 0, 0])
me_cube_5855.materials.append(mat_voxel_mat249)
me_cube_5855.materials.append(mat_voxel_mat253)
me_cube_5855.materials.append(mat_voxel_mat250)
me_cube_5855.materials.append(mat_voxel_mat251)
me_cube_5855.materials.append(mat_voxel_mat241)
me_cube_5855.use_remesh_fix_poles = True
me_cube_5855.use_remesh_preserve_attributes = False
me_cube_5855.update()

# ---- objects
ob_cube_5854 = bpy.data.objects.new('Cube.5854', me_cube_5855)

# ---- transforms, parenting, visibility, modifiers, constraints
ob_cube_5854.location = (5.498, -25.55, 2.469)
ob_cube_5854.rotation_euler = (1.571, -0.0, 0.0)

# ---- collection membership
col_ship3_________vox.objects.link(ob_cube_5854)

# ---- scene / render settings (as saved in the file)
scene.frame_start = 1; scene.frame_end = 250; scene.frame_set(1)
scene.render.engine = 'BLENDER_EEVEE_NEXT'
scene.cycles.sampling_pattern = 'TABULATED_SOBOL'
scene.cycles.use_light_tree = False
scene.view_settings.view_transform = 'Filmic'
bpy.context.view_layer.update()

# ---- added for rendering (the .blend has no active camera and no usable light): camera, sun
cam_auto = bpy.data.cameras.new('AutoCamera')
cam_auto.lens = 50.0
cam_auto.sensor_width = 36.0
cam_auto.clip_end = 1120.87
ob_auto_camera = bpy.data.objects.new('AutoCamera', cam_auto)
scene.collection.objects.link(ob_auto_camera)
ob_auto_camera.location = (63.8657, -81.1956, 54.0626)
ob_auto_camera.rotation_euler = (1.09748, -7.21219e-08, 0.694738)
scene.camera = ob_auto_camera
light_auto_sun = bpy.data.lights.new('AutoSun', 'SUN')
light_auto_sun.energy = 3.0
light_auto_sun.angle = 0.0523599
ob_auto_sun = bpy.data.objects.new('AutoSun', light_auto_sun)
scene.collection.objects.link(ob_auto_sun)
ob_auto_sun.rotation_euler = (0.872665, 0.174533, 0.523599)
bpy.context.view_layer.update()
